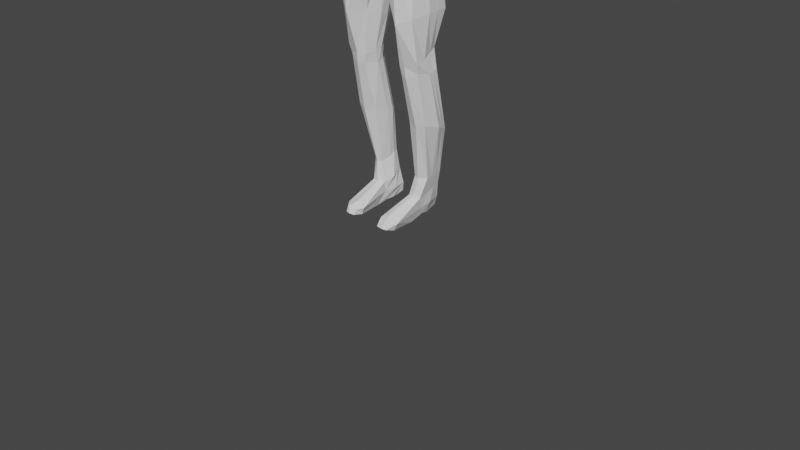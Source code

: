 # Source: girl_character_v4_rigged.blend  (saved by Blender 2.81.16; exported with 4.5.12 LTS)
import bpy
from mathutils import Matrix  # noqa: F401  (used for matrix-valued properties, if any)

bpy.ops.wm.read_factory_settings(use_empty=True)
scene = bpy.context.scene
scene.name = 'Scene'

# ---- collections
col_collection = bpy.data.collections.new('Collection'); scene.collection.children.link(col_collection)

# ---- world
world_world = bpy.data.worlds.new('World'); scene.world = world_world
world_world.use_nodes = True; world_world.node_tree.nodes.clear()
_N = world_world.node_tree.nodes; _L = world_world.node_tree.links
n0 = _N.new('ShaderNodeOutputWorld'); n0.name = 'World Output'; n0.location = (300, 300)
n1 = _N.new('ShaderNodeBackground'); n1.name = 'Background'; n1.location = (10, 300)
n1.inputs[0].default_value = (0.05088, 0.05088, 0.05088, 1.0)
_L.new(n1.outputs[0], n0.inputs[0])
n0.is_active_output = True
world_world.color = (0.05088, 0.05088, 0.05088)
world_world.use_sun_shadow = False
world_world.sun_shadow_jitter_overblur = 0.0

# ---- cameras
cam_camera = bpy.data.cameras.new('Camera')
cam_camera.clip_end = 100.0
cam_camera.ortho_scale = 7.314

# ---- meshes
me_cube = bpy.data.meshes.new('Cube')
me_cube.from_pydata([(-0.2588, -0.2378, 3.463), (-0.2626, -0.2305, 3.72), (-0.2278, 0.2073, 3.456), (-0.2214, 0.2184, 3.578), (1.124e-18, 0.3099, 4.006), (-0.0003523, -0.2829, 3.995), (-0.3076, 0.2747, 3.974), (-0.3454, -0.2459, 3.984), (4.385e-17, 0.2187, 3.42), (-3.936e-17, 0.2187, 3.604), (4.966e-17, -0.3386, 3.446), (2.249e-18, -0.3149, 3.792), (-0.3431, -0.1552, 4.149), (-0.3526, 0.2514, 4.119), (1.124e-18, 0.2795, 4.196), (3.373e-18, -0.2289, 4.206), (-0.2873, -0.05104, 4.48), (-0.2667, 0.1642, 4.488), (-2.249e-18, 0.1529, 4.51), (-6.747e-18, -0.06681, 4.49), (4.966e-17, -0.3386, 3.446), (2.249e-18, -0.3149, 3.792), (-0.3886, 0.2664, 3.141), (-0.3283, -0.2612, 3.187), (-0.09944, 0.278, 2.899), (4.966e-17, -0.3695, 2.788), (4.966e-17, -0.3695, 2.788), (-0.48, 0.1025, 2.705), (-0.4631, -0.2618, 2.687), (-0.1221, 0.1573, 2.688), (-0.06864, -0.2954, 2.667), (-0.4465, 0.01935, 1.898), (-0.4671, -0.2183, 1.787), (-0.2061, -0.007127, 1.794), (-0.2361, -0.2142, 1.72), (-0.3718, 0.1959, 0.5948), (-0.3718, 0.02527, 0.5571), (-0.2433, 0.1943, 0.6349), (-0.2387, -0.01175, 0.5616), (-0.3334, 0.2096, 0.4436), (-0.3334, -0.03778, 0.3483), (-0.2075, 0.2037, 0.4413), (-0.1868, -0.03778, 0.3484), (-0.434, 0.2313, 3.066), (-0.3984, -0.2829, 3.01), (-0.03552, -0.3579, 2.752), (-0.448, 0.1781, 1.061), (-0.4593, -0.1004, 1.157), (-0.2406, -0.08905, 1.143), (-0.2412, 0.1603, 1.085), (-0.2863, 0.1047, 0.1471), (-0.3161, -0.3651, 0.1093), (-0.1939, 0.1051, 0.1505), (-0.1549, -0.3583, 0.1182), (-0.4642, -0.282, 2.209), (-0.1808, -0.2358, 2.17), (-0.5191, 0.08166, 2.264), (-0.1804, 0.07202, 2.13), (-0.2934, 0.2636, 3.219), (-0.2874, -0.2469, 3.304), (4.966e-17, -0.3541, 3.117), (6.802e-17, 0.3134, 2.982), (-0.4493, -0.1937, 1.683), (-0.2407, 0.02061, 1.695), (-0.4809, 0.01991, 1.702), (-0.2539, -0.2064, 1.632), (-0.1234, 0.2263, 3.431), (-0.192, 0.3099, 4.02), (-0.1402, -0.3149, 3.756), (-0.2079, -0.2924, 4.019), (-0.1402, 0.2187, 3.568), (-0.1492, -0.3386, 3.446), (-0.1807, 0.2795, 4.169), (-0.1807, -0.2289, 4.179), (-0.1322, 0.1529, 4.574), (-0.1322, -0.06681, 4.554), (-0.1492, -0.3386, 3.446), (-0.1402, -0.3149, 3.756), (-0.1978, 0.3439, 2.896), (-0.2071, -0.3695, 3.066), (-0.3245, 0.1676, 2.678), (-0.3245, -0.3897, 2.704), (-0.3368, 0.05093, 1.817), (-0.3266, -0.2426, 1.738), (-0.3021, 0.2048, 0.6085), (-0.2917, -0.027, 0.5545), (-0.265, 0.2096, 0.4437), (-0.2575, -0.0531, 0.3565), (-0.2747, -0.3791, 2.953), (-0.3273, 0.2996, 2.85), (-0.363, -0.1224, 1.103), (-0.3577, 0.2279, 1.011), (-0.2352, 0.108, 0.148), (-0.2644, -0.3623, 0.1141), (-0.333, 0.1502, 2.194), (-0.333, -0.3649, 2.154), (-0.1672, 0.3867, 3.041), (-0.1672, -0.3541, 3.269), (-0.3397, 0.06578, 1.741), (-0.3339, -0.2317, 1.623), (-0.2803, -0.05707, 3.452), (-0.2626, -0.04811, 3.63), (-0.3597, -0.002532, 4.031), (1.124e-18, -0.002532, 4.006), (-1.855e-17, -0.04811, 3.698), (4.676e-17, -0.05992, 3.433), (-0.3386, 0.02532, 4.15), (2.249e-18, 0.02532, 4.201), (-0.2795, 0.04304, 4.5), (-4.498e-18, 0.04304, 4.5), (-0.4089, -0.05637, 3.224), (-0.0002641, -0.05627, 2.778), (-0.5335, -0.1381, 2.686), (-0.06723, -0.111, 2.693), (-0.4705, -0.1278, 1.814), (-0.1905, -0.1268, 1.752), (-0.3718, 0.08741, 0.5775), (-0.2242, 0.0863, 0.5963), (-0.3334, 0.08591, 0.396), (-0.1634, 0.08706, 0.3934), (-0.04698, -0.07813, 2.723), (-0.4933, -0.07781, 3.1), (-0.2131, 0.05522, 1.072), (-0.4871, 0.05522, 1.114), (-0.3042, -0.1254, 0.1139), (-0.1977, -0.1077, 0.123), (-0.1302, -0.1073, 2.094), (-0.5103, -0.1073, 2.244), (6.503e-17, -0.01421, 3.021), (-0.3333, -0.01536, 3.283), (-0.4809, -0.06517, 1.668), (-0.199, -0.08459, 1.622), (-0.2508, -0.1398, 0.11), (-0.1322, 0.04304, 4.564), (-0.3529, -0.3554, 0.1894), (-0.1299, -0.3612, 0.1908), (-0.2954, 0.2384, 0.2792), (-0.1791, 0.2282, 0.275), (-0.2354, 0.2384, 0.2781), (-0.2312, -0.3573, 0.2312), (-0.1832, -0.0133, 0.2535), (-0.3188, 0.002536, 0.2363), (-0.2399, -0.4638, 0.1338), (-0.1719, -0.4562, 0.1349), (-0.2938, -0.4234, 0.1843), (-0.2909, -0.4468, 0.1296), (-0.2381, -0.4493, 0.1662), (-0.1681, -0.4231, 0.1822), (-0.27, 0.2334, 0.1828), (-0.2642, 0.1496, 0.1431), (-0.2333, 0.2527, 0.1933), (-0.2026, 0.1483, 0.1499), (-0.1921, 0.2334, 0.1828), (-0.2361, 0.1249, 0.1471), (0.0008595, -0.3925, 5.462), (2.889e-17, -0.3569, 4.723), (2.343e-18, 0.3578, 5.494), (1.406e-17, 0.3543, 4.669), (-0.2617, -0.2833, 4.763), (-0.2935, -0.3291, 5.441), (-0.2179, 0.3145, 4.739), (-0.311, 0.2874, 5.442), (0.0, -0.4387, 4.96), (3.123e-18, -0.4739, 5.282), (-2.421e-17, 0.4985, 4.851), (3.904e-18, 0.5161, 5.27), (-0.2953, -0.3639, 4.944), (-0.3485, -0.3905, 5.291), (-0.3192, 0.3806, 5.254), (-0.327, 0.3981, 4.887), (-7.809e-19, 0.189, 5.605), (-4.685e-18, -0.2227, 5.637), (-0.2086, 0.1432, 5.582), (-0.19, -0.2026, 5.586), (-6.247e-18, 0.5568, 5.064), (-0.3153, 0.4342, 5.05), (-6.247e-18, -0.4292, 5.064), (-0.3332, -0.3605, 5.063), (2.147e-17, 0.01407, 4.702), (-1.171e-18, -0.02286, 5.478), (-0.3191, 0.01407, 4.762), (-0.3508, -0.02286, 5.457), (-0.3793, 0.02397, 4.924), (-0.4496, 0.02456, 5.282), (-5.466e-18, -0.01407, 5.634), (-0.2374, -0.01407, 5.572), (-0.4254, -0.04148, 4.79), (-0.2064, -0.327, 4.751), (-0.2015, 0.3488, 5.491), (-0.1594, 0.3544, 4.713), (-0.2108, -0.3674, 5.447), (-0.2041, -0.3896, 4.96), (-0.2332, -0.4343, 5.309), (-0.2452, 0.4807, 4.888), (-0.2361, 0.4594, 5.264), (-0.1601, 0.189, 5.589), (-0.1402, -0.2112, 5.601), (-0.234, 0.5128, 5.03), (-0.2093, -0.4008, 5.067), (-0.1546, -0.01414, 5.626), (-0.2152, 0.01407, 4.743), (-0.6298, 0.02615, 4.197), (-0.5872, 0.2312, 4.204), (-0.4618, 0.0424, 4.398), (-0.4776, 0.1724, 4.38), (-0.4705, -0.06322, 4.378), (-0.5871, -0.13, 4.201), (-0.6837, 0.2637, 3.561), (-0.7052, 0.3847, 3.55), (-0.7058, 0.1731, 3.593), (-0.8366, 0.2595, 3.665), (-0.8526, 0.3488, 3.655), (-0.8445, 0.1647, 3.654), (-1.142, 0.1225, 2.924), (-2.249e-18, 0.1391, 4.659), (-0.1136, 0.1391, 4.69), (-4.498e-18, 0.02926, 4.649), (-0.7026, 0.2664, 3.485), (-0.7308, 0.412, 3.504), (-0.7393, 0.1926, 3.488), (-0.9234, 0.2657, 3.548), (-0.9076, 0.3908, 3.549), (-0.9245, 0.1649, 3.528), (-1.054, 0.1027, 2.815), (-1.087, 0.2215, 2.867), (-1.066, 0.07106, 2.812), (-1.154, 0.1228, 2.889), (-1.171, 0.2198, 2.896), (-1.159, 0.07041, 2.87), (-1.053, 0.1268, 2.663), (-1.096, 0.2447, 2.707), (-1.099, 0.06331, 2.693), (-1.318, 0.1261, 2.721), (-1.29, 0.2297, 2.722), (-1.291, 0.04183, 2.695), (-9.359e-18, -0.1033, 4.651), (-0.1136, -0.0464, 4.679), (-0.1136, 0.02926, 4.68), (-0.2661, -0.236, 3.382), (4.966e-17, -0.3463, 3.281), (0.0004381, 0.2859, 3.195), (-0.2479, 0.2552, 3.32), (-0.1571, -0.3478, 3.358), (-0.145, 0.3134, 3.252), (-0.2964, -0.03707, 3.37), (5.589e-17, -0.03707, 3.227), (-0.3508, 0.1675, 5.465), (-0.3656, 0.2544, 4.926), (-0.4094, 0.2495, 5.286), (-0.2374, 0.08747, 5.57), (-0.4083, 0.2937, 5.057), (1.776e-17, 0.1842, 4.587), (5.856e-19, 0.1675, 5.486), (-0.3191, 0.1842, 4.746), (-5.856e-18, 0.08747, 5.632), (-0.175, 0.3214, 4.65), (-0.1521, 0.09724, 5.614), (2.662e-17, -0.2221, 4.726), (-3.61e-18, -0.2871, 5.467), (-0.2908, -0.2156, 4.783), (-4.924e-18, -0.155, 5.636), (-0.3368, -0.2653, 5.445), (-0.3277, -0.2832, 4.919), (-0.3993, -0.3211, 5.291), (-0.2374, -0.155, 5.575), (-0.3914, -0.2881, 5.076), (-0.1542, -0.1537, 5.613), (-0.2152, -0.2221, 4.766), (-0.3508, -0.155, 5.451), (-0.3812, -0.1501, 4.935), (-0.4419, -0.1525, 5.277), (-0.2374, -0.08454, 5.573), (-0.4254, -0.2023, 4.79), (2.405e-17, -0.104, 4.651), (-2.391e-18, -0.155, 5.472), (-0.3142, -0.1054, 4.774), (-5.195e-18, -0.08454, 5.635), (-0.1531, -0.08375, 5.622), (-0.2152, -0.104, 4.754), (-0.3078, -0.4071, 4.942), (-1.562e-18, -0.4334, 5.123), (-0.2361, -0.4701, 5.168), (-0.3672, -0.2909, 4.928), (-0.4281, -0.1206, 5.17), (-0.06208, -0.346, 4.73), (-0.02394, 0.3594, 5.495), (-0.03198, 0.5008, 4.851), (-0.03379, 0.5162, 5.272), (-0.02432, 0.189, 5.603), (-0.01805, 0.5584, 5.072), (-0.02349, -0.01408, 5.632), (-0.02473, 0.3564, 4.671), (-0.0373, -0.3873, 5.46), (-0.04278, -0.4387, 4.956), (-0.05549, -0.4594, 5.284), (-0.02432, -0.2217, 5.631), (-0.04494, -0.393, 5.063), (-0.03269, 0.01407, 4.709), (-0.02311, 0.08895, 5.629), (-0.03269, 0.1842, 4.593), (-0.02361, -0.155, 5.632), (-0.03269, -0.2221, 4.732), (-0.03269, -0.104, 4.659), (-0.02355, -0.08455, 5.632), (-0.0683, -0.4533, 5.153), (-0.09339, 0.3656, 4.682), (-0.1171, -0.3835, 5.454), (-0.1211, -0.4272, 4.98), (-0.1395, -0.4548, 5.298), (-0.08257, -0.2171, 5.616), (-0.1526, -0.393, 5.06), (-0.111, 0.02988, 4.68), (-0.1303, 0.2807, 4.613), (-0.111, -0.2221, 4.746), (-0.1107, -0.04589, 4.681), (-0.1127, -0.4679, 5.165), (-0.1309, -0.3499, 4.738), (-0.09485, 0.3702, 5.488), (-0.1086, 0.5062, 4.851), (-0.1154, 0.4919, 5.273), (-0.08257, 0.189, 5.597), (-0.08585, 0.5539, 5.065), (-0.07976, -0.01411, 5.63), (-0.07847, 0.09251, 5.623), (-0.08015, -0.155, 5.622), (-0.07995, -0.08458, 5.626), (-0.2626, 0.09238, 3.581), (-0.3597, 0.162, 4.031), (-0.3386, 0.1591, 4.148), (-0.2795, 0.1009, 4.505), (-0.04634, 0.08263, 2.734), (-0.2109, 0.1164, 1.08), (-0.1393, -0.0136, 2.11), (6.917e-17, 0.1892, 2.989), (-0.201, -0.02547, 1.662), (-0.2545, 0.08966, 3.454), (1.124e-18, 0.162, 4.006), (-2.951e-17, 0.09238, 3.649), (4.523e-17, 0.08679, 3.426), (1.657e-18, 0.1591, 4.198), (-3.314e-18, 0.1009, 4.505), (-0.4198, 0.1085, 3.179), (-0.0004031, 0.122, 2.775), (-0.5538, -0.02918, 2.698), (-0.06723, 0.0357, 2.686), (-0.4579, -0.05032, 1.858), (-0.1838, -0.06003, 1.756), (-0.3718, 0.1445, 0.5866), (-0.2265, 0.1435, 0.6314), (-0.3334, 0.151, 0.4211), (-0.1868, 0.151, 0.4212), (-0.4968, 0.0673, 3.088), (-0.4665, 0.1199, 1.086), (-0.2975, 0.0317, 0.1591), (-0.1963, 0.01489, 0.1488), (-0.5149, -0.007821, 2.254), (-0.3195, 0.1489, 3.252), (-0.4809, -0.02038, 1.686), (-0.2347, -0.01119, 0.1381), (-0.1322, 0.1009, 4.57), (-0.1697, 0.1204, 0.2626), (-0.3254, 0.1113, 0.2657), (-0.6123, 0.1585, 4.194), (-0.4618, 0.1002, 4.404), (-0.6788, 0.3406, 3.564), (-0.858, 0.3118, 3.658), (-0.1136, 0.0871, 4.685), (-3.314e-18, 0.0871, 4.655), (-0.7013, 0.3604, 3.493), (-0.9221, 0.3597, 3.555), (-1.082, 0.1723, 2.853), (-1.175, 0.1717, 2.911), (-1.056, 0.1916, 2.671), (-1.321, 0.191, 2.729), (-0.2829, 0.1168, 3.34), (-0.4009, 0.04261, 4.432), (-0.4065, -0.0377, 4.419), (-0.5196, -0.1791, 4.18), (-0.5209, 0.2791, 4.176), (-0.4138, 0.1596, 4.415), (-0.7827, 0.1209, 3.641), (-0.8084, 0.4123, 3.633), (-0.8822, 0.113, 3.52), (-0.8473, 0.4445, 3.541), (-1.128, 0.07063, 2.85), (-1.14, 0.2172, 2.91), (-1.235, -0.003896, 2.733), (-1.23, 0.1264, 2.702), (-1.235, 0.2495, 2.718), (-1.233, 0.1912, 2.71), (-0.4009, 0.1005, 4.438), (-0.3431, -0.05101, 4.454), (-0.4296, 0.2793, 4.161), (-0.3402, 0.165, 4.455), (-0.7497, 0.4125, 3.605), (-0.7759, 0.4465, 3.525), (-1.124, 0.2263, 2.892), (-1.142, 0.1266, 2.682), (-1.147, 0.2498, 2.698), (-0.3401, 0.04283, 4.466), (-0.4406, -0.2029, 4.165), (-0.7429, 0.1274, 3.596), (-0.7952, 0.1053, 3.502), (-1.097, 0.07084, 2.831), (-1.147, -0.003681, 2.714), (-1.144, 0.1914, 2.691), (-0.3401, 0.1007, 4.471), (-1.423e-18, -0.1521, 4.34), (-0.3148, -0.1522, 4.309), (-0.3065, 0.2295, 4.306), (-4.743e-19, 0.2195, 4.345), (-0.1577, 0.2195, 4.361), (-0.1577, -0.1521, 4.357), (-9.487e-19, 0.03372, 4.343), (-0.5463, -0.1051, 4.284), (-0.5352, 0.2033, 4.287), (-0.541, 0.03308, 4.292), (-0.541, 0.1309, 4.293), (-6.989e-19, 0.1315, 4.344), (-0.4702, 0.2225, 4.289), (-0.4667, -0.1385, 4.297), (-0.3886, -0.1447, 4.305), (-0.3872, 0.2251, 4.3), (-0.3891, 0.2661, 3.14), (-0.3876, 0.2668, 3.139), (-1.147, 0.06743, 2.905), (-1.048, 0.06957, 2.848), (-1.035, 0.1035, 2.851), (-1.068, 0.2238, 2.901), (-1.156, 0.221, 2.931), (-1.061, 0.1745, 2.887), (-1.162, 0.1738, 2.945), (-1.115, 0.06478, 2.886), (-1.124, 0.2215, 2.944), (-1.08, 0.06444, 2.865), (-1.105, 0.2302, 2.926), (-5.076e-18, 0.4264, 4.76), (1.445e-17, -0.4014, 4.848), (-0.3051, -0.3349, 4.868), (-0.261, 0.3708, 4.819), (-0.3684, 0.02198, 4.815), (-0.1935, 0.4091, 4.78), (-0.2267, -0.3881, 4.845), (-0.3525, 0.2168, 4.812), (-0.3412, -0.2673, 4.84), (-0.3684, -0.1184, 4.83), (-0.05626, -0.385, 4.853), (-0.02836, 0.4286, 4.761), (-0.09627, 0.4338, 4.763), (-0.1281, -0.3824, 4.852), (-0.2332, -0.4343, 5.309), (-0.1395, -0.4548, 5.298), (-0.3849, 0.3237, 4.741), (-0.4027, 0.2968, 4.743), (-0.429, -0.03036, 4.715), (-0.422, 0.008641, 4.715), (-0.3654, -0.1889, 4.643), (-0.3654, -0.22, 4.643), (-0.2723, -0.3662, 4.804), (-0.2995, -0.3283, 4.801)], [(20, 26), (338, 105), (128, 333), (8, 338)], [(335, 326, 3, 2), (102, 7, 12, 106), (70, 3, 6, 67), (412, 407, 19, 75), (68, 11, 5, 69), (337, 9, 4, 336), (101, 1, 7, 102), (66, 70, 9, 8), (69, 5, 15, 73), (67, 6, 13, 72), (336, 4, 14, 339), (133, 108, 16, 75), (106, 12, 209, 207), (418, 410, 18, 340), (411, 409, 17, 74), (356, 58, 22, 341), (10, 11, 21, 20), (71, 10, 20, 76), (351, 43, 27, 343), (97, 59, 23, 79), (96, 61, 24, 78), (79, 23, 44, 88), (95, 54, 32, 83), (120, 45, 30, 113), (80, 89, 78, 29), (88, 44, 28, 81), (352, 46, 35, 347), (355, 56, 31, 345), (126, 55, 34, 115), (94, 57, 33, 82), (117, 38, 42, 119), (122, 48, 38, 117), (91, 49, 37, 84), (90, 47, 36, 85), (134, 51, 145, 144), (84, 37, 41, 86), (85, 36, 40, 87), (347, 35, 39, 349), (111, 25, 45, 120), (341, 22, 423, 43, 351), (99, 62, 47, 90), (98, 63, 49, 91), (131, 65, 48, 122), (357, 64, 46, 352), (358, 92, 52, 354), (361, 136, 50, 353), (140, 135, 53, 125), (80, 29, 57, 94), (113, 30, 55, 126), (343, 27, 56, 355), (81, 28, 54, 95), (245, 239, 60, 128), (242, 238, 59, 97), (374, 241, 58, 356), (345, 31, 64, 357), (115, 34, 65, 131), (82, 33, 63, 98), (83, 32, 62, 99), (34, 83, 99, 65), (31, 82, 98, 64), (239, 242, 97, 60), (241, 243, 96, 58), (30, 81, 95, 55), (27, 80, 94, 56), (353, 50, 92, 358), (64, 98, 91, 46), (65, 99, 90, 48), (22, 424, 423), (38, 85, 87, 42), (35, 84, 86, 39), (139, 134, 144, 146), (48, 90, 85, 38), (46, 91, 84, 35), (56, 94, 82, 31), (45, 88, 81, 30), (43, 89, 80, 27), (55, 95, 83, 34), (25, 79, 88, 45), (58, 96, 424, 22), (60, 97, 79, 25), (0, 76, 77, 1), (20, 21, 77, 76), (410, 411, 74, 18), (18, 74, 215, 214), (4, 67, 72, 14), (7, 69, 73, 12), (2, 3, 70, 66), (1, 68, 69, 7), (408, 412, 75, 16), (11, 68, 77, 21), (9, 70, 67, 4), (19, 109, 216, 235), (51, 124, 132, 93), (346, 115, 131, 334), (32, 114, 130, 62), (238, 244, 129, 59), (28, 112, 127, 54), (344, 113, 126, 332), (360, 140, 125, 354), (134, 141, 124, 51), (93, 132, 125, 53), (62, 130, 123, 47), (334, 131, 122, 331), (23, 110, 121, 44), (342, 111, 120, 330), (36, 116, 118, 40), (331, 122, 117, 348), (348, 117, 119, 350), (332, 126, 115, 346), (54, 127, 114, 32), (47, 123, 116, 36), (330, 120, 113, 344), (44, 121, 112, 28), (59, 129, 110, 23), (407, 413, 109, 19), (376, 375, 203, 205), (359, 329, 108, 133), (5, 103, 107, 15), (326, 101, 102, 327), (11, 104, 103, 5), (327, 102, 106, 328), (0, 1, 101, 100), (40, 118, 141, 134), (350, 119, 140, 360), (42, 87, 139, 135), (39, 86, 138, 136), (86, 41, 137, 138), (119, 42, 135, 140), (349, 39, 136, 361), (87, 40, 134, 139), (146, 144, 145, 142), (147, 146, 142, 143), (51, 93, 142, 145), (93, 53, 143, 142), (53, 135, 147, 143), (135, 139, 146, 147), (149, 148, 152, 151), (92, 50, 149, 153), (52, 92, 153, 151), (138, 137, 152, 150), (137, 52, 151, 152), (50, 136, 148, 149), (136, 138, 150, 148), (287, 285, 156, 165), (443, 247, 169, 439), (301, 257, 155, 284), (281, 192, 167, 279), (248, 246, 161, 168), (442, 191, 166, 438), (192, 190, 159, 167), (447, 286, 164, 436), (252, 156, 170, 254), (266, 264, 173, 196), (261, 159, 173, 264), (292, 154, 171, 295), (188, 161, 172, 195), (286, 289, 174, 164), (247, 250, 175, 169), (191, 198, 177, 166), (269, 272, 186, 182), (246, 181, 185, 249), (256, 249, 185, 199), (274, 179, 184, 276), (270, 268, 181, 183), (299, 251, 178, 297), (445, 269, 182, 440), (253, 255, 200, 180), (323, 256, 199, 322), (307, 310, 198, 191), (169, 175, 197, 193), (317, 188, 195, 320), (159, 190, 196, 173), (324, 266, 196, 309), (439, 169, 193, 441), (308, 306, 190, 192), (449, 307, 191, 442), (315, 308, 192, 281), (259, 267, 187, 158), (168, 161, 188, 194), (416, 414, 205, 203), (417, 416, 203, 363), (420, 376, 205, 414), (392, 13, 208, 394), (419, 378, 202, 415), (390, 379, 204, 363), (367, 366, 237, 216), (377, 206, 212, 380), (328, 106, 207, 364), (206, 201, 210, 212), (362, 202, 211, 365), (210, 220, 222, 212), (381, 383, 221, 211), (401, 402, 219, 209), (207, 209, 219, 217), (427, 426, 225, 223), (425, 213, 226, 228), (359, 133, 237, 366), (216, 237, 236, 235), (384, 228, 234, 386), (396, 224, 230, 398), (435, 428, 224, 396), (432, 425, 228, 384), (431, 429, 227, 371), (430, 427, 223, 370), (387, 386, 234, 232), (389, 387, 232, 373), (371, 227, 233, 373), (370, 223, 229, 372), (228, 226, 232, 234), (223, 225, 231, 229), (364, 207, 217, 368), (365, 369, 220, 210), (340, 18, 214, 367), (75, 19, 235, 236), (133, 75, 236, 237), (0, 100, 244, 238), (2, 66, 243, 241), (10, 71, 242, 239), (335, 2, 241, 374), (71, 0, 238, 242), (105, 10, 239, 245), (320, 195, 256, 323), (160, 189, 255, 253), (291, 157, 251, 299), (195, 172, 249, 256), (161, 246, 249, 172), (182, 186, 250, 247), (179, 252, 254, 184), (183, 181, 246, 248), (440, 182, 247, 443), (275, 278, 267, 259), (325, 277, 266, 324), (438, 166, 262, 444), (167, 159, 261, 263), (279, 167, 263, 282), (154, 258, 260, 171), (166, 177, 265, 262), (268, 261, 264, 271), (277, 271, 264, 266), (302, 273, 257, 301), (297, 178, 273, 302), (199, 185, 271, 277), (181, 268, 271, 185), (322, 199, 277, 325), (180, 200, 278, 275), (444, 262, 269, 445), (263, 261, 268, 270), (282, 263, 270, 283), (258, 274, 276, 260), (262, 265, 272, 269), (310, 315, 281, 198), (198, 281, 279, 177), (319, 321, 197, 194), (194, 197, 175, 168), (168, 175, 250, 248), (248, 250, 186, 183), (183, 186, 272, 270), (272, 265, 282, 283), (265, 177, 279, 282), (165, 174, 289, 287), (176, 280, 304, 296), (184, 290, 303, 276), (311, 297, 302, 314), (314, 302, 301, 313), (276, 303, 300, 260), (305, 291, 299, 312), (170, 288, 298, 254), (280, 163, 294, 304), (437, 162, 293, 446), (163, 154, 292, 294), (260, 300, 295, 171), (156, 285, 288, 170), (162, 176, 296, 293), (254, 298, 290, 184), (312, 299, 297, 311), (318, 321, 289, 286), (306, 292, 295, 309), (448, 318, 286, 447), (313, 301, 284, 316), (319, 317, 285, 287), (194, 188, 317, 319), (267, 313, 316, 187), (441, 193, 318, 448), (190, 306, 309, 196), (193, 197, 321, 318), (255, 312, 311, 200), (189, 305, 312, 255), (278, 314, 313, 267), (200, 311, 314, 278), (287, 289, 321, 319), (296, 304, 315, 310), (290, 322, 325, 303), (303, 325, 324, 300), (288, 320, 323, 298), (304, 294, 308, 315), (446, 293, 307, 449), (294, 292, 306, 308), (300, 324, 309, 295), (285, 317, 320, 288), (293, 296, 310, 307), (298, 323, 322, 290), (100, 335, 374, 244), (109, 340, 367, 216), (211, 221, 369, 365), (208, 364, 368, 218), (224, 370, 372, 230), (226, 371, 373, 232), (388, 389, 373, 233), (428, 430, 370, 224), (213, 431, 371, 226), (74, 359, 366, 215), (201, 362, 365, 210), (13, 328, 364, 208), (214, 215, 366, 367), (375, 390, 363, 203), (415, 417, 363, 204), (118, 349, 361, 141), (41, 350, 360, 137), (6, 327, 328, 13), (3, 326, 327, 6), (74, 17, 329, 359), (61, 333, 342, 24), (57, 332, 346, 33), (37, 348, 350, 41), (49, 331, 348, 37), (63, 334, 331, 49), (137, 360, 354, 52), (29, 344, 332, 57), (33, 346, 334, 63), (124, 353, 358, 132), (114, 345, 357, 130), (244, 374, 356, 129), (112, 343, 355, 127), (141, 361, 353, 124), (132, 358, 354, 125), (130, 357, 352, 123), (110, 341, 351, 121), (116, 347, 349, 118), (127, 355, 345, 114), (123, 352, 347, 116), (121, 351, 343, 112), (129, 356, 341, 110), (413, 418, 340, 109), (103, 336, 339, 107), (104, 337, 336, 103), (100, 101, 326, 335), (399, 406, 390, 375), (398, 405, 389, 388), (405, 397, 387, 389), (397, 404, 386, 387), (434, 432, 384, 403), (429, 433, 385, 227), (227, 385, 388, 233), (403, 384, 386, 404), (212, 222, 382, 380), (394, 395, 383, 381), (400, 377, 380, 401), (406, 393, 379, 390), (422, 392, 378, 419), (202, 378, 381, 211), (421, 391, 376, 420), (391, 399, 375, 376), (16, 108, 399, 391), (408, 16, 391, 421), (409, 13, 392, 422), (329, 17, 393, 406), (12, 400, 401, 209), (208, 218, 395, 394), (225, 403, 404, 231), (426, 434, 403, 225), (229, 231, 404, 397), (372, 229, 397, 405), (230, 372, 405, 398), (108, 329, 406, 399), (433, 435, 396, 385), (385, 396, 398, 388), (380, 382, 402, 401), (378, 392, 394, 381), (17, 409, 422, 393), (12, 408, 421, 400), (400, 421, 420, 377), (393, 422, 419, 379), (107, 339, 418, 413), (202, 362, 417, 415), (379, 419, 415, 204), (377, 420, 414, 206), (362, 201, 416, 417), (201, 206, 414, 416), (15, 107, 413, 407), (12, 73, 412, 408), (14, 72, 411, 410), (72, 13, 409, 411), (339, 14, 410, 418), (73, 15, 407, 412), (243, 66, 8, 240), (96, 243, 240, 61), (342, 330, 29), (344, 29, 330), (24, 342, 29, 78), (383, 395, 435, 433), (423, 424, 78, 89, 43), (424, 96, 78), (219, 402, 434, 426), (221, 383, 433, 429), (402, 382, 432, 434), (220, 369, 431, 213), (218, 368, 430, 428), (368, 217, 427, 430), (369, 221, 429, 431), (382, 222, 425, 432), (395, 218, 428, 435), (222, 220, 213, 425), (217, 219, 426, 427), (284, 446, 449, 316), (189, 441, 448, 305), (305, 448, 447, 291), (155, 437, 446, 284), (259, 444, 445, 275), (158, 438, 444, 259), (180, 440, 443, 253), (316, 449, 442, 187), (160, 439, 441, 189), (275, 445, 440, 180), (291, 447, 436, 157), (187, 442, 438, 158), (253, 443, 439, 160), (192, 308, 451, 450), (250, 175, 452, 453), (248, 183, 454, 455), (272, 186, 456, 457), (282, 279, 458, 459), (148, 150, 152), (151, 153, 149)])
_uv = me_cube.uv_layers.new(name='UVMap')
_uv.uv.foreach_set('vector', [0.375, 0.1908, 0.625, 0.1908, 0.625, 0.25, 0.375, 0.25, 0.625, 0.125, 0.625, 0.0, 0.625, 0.0, 0.625, 0.125, 0.625, 0.3083, 0.625, 0.25, 0.625, 0.25, 0.625, 0.3083, 0.625, 0.9417, 0.625, 0.875, 0.625, 0.875, 0.625, 0.9417, 0.625, 0.9417, 0.625, 0.875, 0.625, 0.875, 0.625, 0.9417, 0.0, 0.0, 0.0, 0.0, 0.0, 0.0, 0.0, 0.0, 0.625, 0.125, 0.625, 0.0, 0.625, 0.0, 0.625, 0.125, 0.375, 0.3083, 0.625, 0.3083, 0.625, 0.375, 0.375, 0.375, 0.625, 0.9417, 0.625, 0.875, 0.625, 0.875, 0.625, 0.9417, 0.625, 0.3083, 0.625, 0.25, 0.625, 0.25, 0.625, 0.3083, 0.0, 0.0, 0.0, 0.0, 0.0, 0.0, 0.0, 0.0, 0.8167, 0.625, 0.875, 0.625, 0.875, 0.75, 0.8167, 0.75, 0.625, 0.125, 0.625, 0.0, 0.625, 0.0, 0.625, 0.125, 0.0, 0.0, 0.0, 0.0, 0.0, 0.0, 0.0, 0.0, 0.625, 0.3083, 0.625, 0.25, 0.625, 0.25, 0.625, 0.3083, 0.375, 0.1908, 0.375, 0.25, 0.375, 0.25, 0.375, 0.1908, 0.0, 0.0, 0.0, 0.0, 0.0, 0.0, 0.0, 0.0, 0.0, 0.0, 0.0, 0.0, 0.0, 0.0, 0.0, 0.0, 0.375, 0.1908, 0.375, 0.25, 0.375, 0.25, 0.375, 0.1908, 0.0, 0.0, 0.0, 0.0, 0.0, 0.0, 0.0, 0.0, 0.375, 0.3083, 0.375, 0.375, 0.375, 0.375, 0.375, 0.3083, 0.0, 0.0, 0.0, 0.0, 0.0, 0.0, 0.0, 0.0, 0.0, 0.0, 0.0, 0.0, 0.0, 0.0, 0.0, 0.0, 0.0, 0.0, 0.0, 0.0, 0.0, 0.0, 0.0, 0.0, 0.375, 0.3083, 0.375, 0.3083, 0.375, 0.3083, 0.375, 0.375, 0.0, 0.0, 0.0, 0.0, 0.0, 0.0, 0.0, 0.0, 0.375, 0.1908, 0.375, 0.25, 0.375, 0.25, 0.375, 0.1908, 0.375, 0.1908, 0.375, 0.25, 0.375, 0.25, 0.375, 0.1908, 0.0, 0.0, 0.0, 0.0, 0.0, 0.0, 0.0, 0.0, 0.375, 0.3083, 0.375, 0.375, 0.375, 0.375, 0.375, 0.3083, 0.0, 0.0, 0.0, 0.0, 0.0, 0.0, 0.0, 0.0, 0.0, 0.0, 0.0, 0.0, 0.0, 0.0, 0.0, 0.0, 0.375, 0.3083, 0.375, 0.375, 0.375, 0.375, 0.375, 0.3083, 0.0, 0.0, 0.0, 0.0, 0.0, 0.0, 0.0, 0.0, 0.375, 0.0, 0.375, 0.0, 0.375, 0.0, 0.375, 0.0, 0.375, 0.3083, 0.375, 0.375, 0.375, 0.375, 0.375, 0.3083, 0.0, 0.0, 0.0, 0.0, 0.0, 0.0, 0.0, 0.0, 0.375, 0.1908, 0.375, 0.25, 0.375, 0.25, 0.375, 0.1908, 0.0, 0.0, 0.0, 0.0, 0.0, 0.0, 0.0, 0.0, 0.375, 0.1908, 0.375, 0.25, 0.375, 0.25, 0.375, 0.25, 0.375, 0.1908, 0.0, 0.0, 0.0, 0.0, 0.0, 0.0, 0.0, 0.0, 0.375, 0.3083, 0.375, 0.375, 0.375, 0.375, 0.375, 0.3083, 0.0, 0.0, 0.0, 0.0, 0.0, 0.0, 0.0, 0.0, 0.375, 0.1908, 0.375, 0.25, 0.375, 0.25, 0.375, 0.1908, 0.2862, 0.2353, 0.375, 0.3083, 0.375, 0.375, 0.2862, 0.2862, 0.375, 0.1908, 0.375, 0.25, 0.375, 0.25, 0.375, 0.1908, 0.0, 0.0, 0.0, 0.0, 0.0, 0.0, 0.0, 0.0, 0.375, 0.3083, 0.375, 0.375, 0.375, 0.375, 0.375, 0.3083, 0.0, 0.0, 0.0, 0.0, 0.0, 0.0, 0.0, 0.0, 0.375, 0.1908, 0.375, 0.25, 0.375, 0.25, 0.375, 0.1908, 0.0, 0.0, 0.0, 0.0, 0.0, 0.0, 0.0, 0.0, 0.0, 0.0, 0.0, 0.0, 0.0, 0.0, 0.0, 0.0, 0.0, 0.0, 0.0, 0.0, 0.0, 0.0, 0.0, 0.0, 0.375, 0.1908, 0.375, 0.25, 0.375, 0.25, 0.375, 0.1908, 0.375, 0.1908, 0.375, 0.25, 0.375, 0.25, 0.375, 0.1908, 0.0, 0.0, 0.0, 0.0, 0.0, 0.0, 0.0, 0.0, 0.375, 0.3083, 0.375, 0.375, 0.375, 0.375, 0.375, 0.3083, 0.0, 0.0, 0.0, 0.0, 0.0, 0.0, 0.0, 0.0, 0.0, 0.0, 0.0, 0.0, 0.0, 0.0, 0.0, 0.0, 0.375, 0.25, 0.375, 0.3083, 0.375, 0.3083, 0.375, 0.25, 0.0, 0.0, 0.0, 0.0, 0.0, 0.0, 0.0, 0.0, 0.375, 0.25, 0.375, 0.3083, 0.375, 0.3083, 0.375, 0.25, 0.0, 0.0, 0.0, 0.0, 0.0, 0.0, 0.0, 0.0, 0.375, 0.25, 0.375, 0.3083, 0.375, 0.3083, 0.375, 0.25, 0.2862, 0.1908, 0.375, 0.25, 0.375, 0.3083, 0.2862, 0.2353, 0.375, 0.25, 0.375, 0.3083, 0.375, 0.3083, 0.375, 0.25, 0.0, 0.0, 0.0, 0.0, 0.0, 0.0, 0.0, 0.0, 0.375, 0.25, 0.375, 0.2503, 0.375, 0.25, 0.0, 0.0, 0.0, 0.0, 0.0, 0.0, 0.0, 0.0, 0.375, 0.25, 0.375, 0.3083, 0.375, 0.3083, 0.375, 0.25, 0.0, 0.0, 0.0, 0.0, 0.0, 0.0, 0.0, 0.0, 0.0, 0.0, 0.0, 0.0, 0.0, 0.0, 0.0, 0.0, 0.375, 0.25, 0.375, 0.3083, 0.375, 0.3083, 0.375, 0.25, 0.375, 0.25, 0.375, 0.3083, 0.375, 0.3083, 0.375, 0.25, 0.0, 0.0, 0.0, 0.0, 0.0, 0.0, 0.0, 0.0, 0.375, 0.25, 0.375, 0.3083, 0.375, 0.3083, 0.375, 0.25, 0.0, 0.0, 0.0, 0.0, 0.0, 0.0, 0.0, 0.0, 0.0, 0.0, 0.0, 0.0, 0.0, 0.0, 0.0, 0.0, 0.375, 0.25, 0.375, 0.3083, 0.375, 0.2503, 0.375, 0.25, 0.0, 0.0, 0.0, 0.0, 0.0, 0.0, 0.0, 0.0, 0.375, 0.0, 0.375, 0.9417, 0.625, 0.9417, 0.625, 0.0, 0.375, 0.875, 0.625, 0.875, 0.625, 0.9417, 0.375, 0.9417, 0.625, 0.375, 0.625, 0.3083, 0.625, 0.3083, 0.625, 0.375, 0.625, 0.375, 0.625, 0.3083, 0.625, 0.3083, 0.625, 0.375, 0.625, 0.375, 0.625, 0.3083, 0.625, 0.3083, 0.625, 0.375, 0.625, 1.0, 0.625, 0.9417, 0.625, 0.9417, 0.625, 1.0, 0.375, 0.25, 0.625, 0.25, 0.625, 0.3083, 0.375, 0.3083, 0.625, 1.0, 0.625, 0.9417, 0.625, 0.9417, 0.625, 1.0, 0.625, 1.0, 0.625, 0.9417, 0.625, 0.9417, 0.625, 1.0, 0.625, 0.875, 0.625, 0.9417, 0.625, 0.9417, 0.625, 0.875, 0.625, 0.375, 0.625, 0.3083, 0.625, 0.3083, 0.625, 0.375, 0.0, 0.0, 0.0, 0.0, 0.0, 0.0, 0.0, 0.0, 0.0, 0.0, 0.1875, 0.125, 0.1875, 0.1541, 0.0, 0.0, 0.0, 0.0, 0.0, 0.0, 0.0, 0.0, 0.0, 0.0, 0.375, 0.0, 0.375, 0.125, 0.375, 0.125, 0.375, 0.0, 0.375, 7.807e-10, 0.375, 0.125, 0.375, 0.125, 0.375, 1.561e-09, 0.375, 0.0, 0.375, 0.125, 0.375, 0.125, 0.375, 0.0, 0.0, 0.0, 0.0, 0.0, 0.0, 0.0, 0.0, 0.0, 0.0, 0.0, 0.0, 0.0, 0.0, 0.0, 0.0, 0.0, 0.375, 0.0, 0.375, 0.125, 0.375, 0.125, 0.375, 0.0, 0.0, 0.0, 0.1875, 0.1541, 0.1875, 0.1875, 0.0, 0.0, 0.375, 0.0, 0.375, 0.125, 0.375, 0.125, 0.375, 0.0, 0.0, 0.0, 0.0, 0.0, 0.0, 0.0, 0.0, 0.0, 0.375, 0.0, 0.375, 0.125, 0.375, 0.125, 0.375, 0.0, 0.0, 0.0, 0.0, 0.0, 0.0, 0.0, 0.0, 0.0, 0.375, 0.0, 0.375, 0.125, 0.375, 0.125, 0.375, 0.0, 0.0, 0.0, 0.0, 0.0, 0.0, 0.0, 0.0, 0.0, 0.0, 0.0, 0.0, 0.0, 0.0, 0.0, 0.0, 0.0, 0.0, 0.0, 0.0, 0.0, 0.0, 0.0, 0.0, 0.0, 0.375, 0.0, 0.375, 0.125, 0.375, 0.125, 0.375, 0.0, 0.375, 0.0, 0.375, 0.125, 0.375, 0.125, 0.375, 0.0, 0.0, 0.0, 0.0, 0.0, 0.0, 0.0, 0.0, 0.0, 0.375, 0.0, 0.375, 0.125, 0.375, 0.125, 0.375, 0.0, 0.375, 1.561e-09, 0.375, 0.125, 0.375, 0.125, 0.375, 0.0, 0.0, 0.0, 0.0, 0.0, 0.0, 0.0, 0.0, 0.0, 0.875, 0.75, 0.875, 0.625, 0.875, 0.625, 0.875, 0.75, 0.8167, 0.5592, 0.875, 0.5592, 0.875, 0.625, 0.8167, 0.625, 0.0, 0.0, 0.0, 0.0, 0.0, 0.0, 0.0, 0.0, 0.625, 0.1908, 0.625, 0.125, 0.625, 0.125, 0.625, 0.1908, 0.0, 0.0, 0.0, 0.0, 0.0, 0.0, 0.0, 0.0, 0.625, 0.1908, 0.625, 0.125, 0.625, 0.125, 0.625, 0.1908, 0.375, 0.0, 0.625, 0.0, 0.625, 0.125, 0.375, 0.125, 0.375, 0.0, 0.375, 0.125, 0.375, 0.125, 0.375, 0.0, 0.0, 0.0, 0.0, 0.0, 0.0, 0.0, 0.0, 0.0, 0.0, 0.0, 0.0, 0.0, 0.0, 0.0, 0.0, 0.0, 0.375, 0.25, 0.375, 0.3083, 0.375, 0.3083, 0.375, 0.25, 0.375, 0.3083, 0.375, 0.375, 0.375, 0.375, 0.375, 0.3083, 0.0, 0.0, 0.0, 0.0, 0.0, 0.0, 0.0, 0.0, 0.375, 0.1908, 0.375, 0.25, 0.375, 0.25, 0.375, 0.1908, 0.0, 0.0, 0.0, 0.0, 0.0, 0.0, 0.0, 0.0, 0.0, 0.0, 0.0, 0.0, 0.0, 0.0, 0.0, 0.0, 0.0, 0.0, 0.0, 0.0, 0.0, 0.0, 0.0, 0.0, 0.0, 0.0, 0.0, 0.0, 0.0, 0.0, 0.0, 0.0, 0.0, 0.0, 0.0, 0.0, 0.0, 0.0, 0.0, 0.0, 0.0, 0.0, 0.0, 0.0, 0.0, 0.0, 0.0, 0.0, 0.0, 0.0, 0.0, 0.0, 0.0, 0.0, 0.0, 0.0, 0.375, 0.25, 0.375, 0.25, 0.0, 0.0, 0.0, 0.0, 0.375, 0.3083, 0.375, 0.25, 0.375, 0.25, 0.375, 0.3083, 0.375, 0.375, 0.375, 0.3083, 0.375, 0.3083, 0.375, 0.375, 0.375, 0.3083, 0.375, 0.375, 0.375, 0.375, 0.375, 0.3083, 0.0, 0.0, 0.0, 0.0, 0.0, 0.0, 0.0, 0.0, 0.375, 0.25, 0.375, 0.25, 0.375, 0.25, 0.375, 0.25, 0.375, 0.25, 0.375, 0.3083, 0.375, 0.3083, 0.375, 0.25, 0.5593, 0.3622, 0.625, 0.3622, 0.625, 0.375, 0.5593, 0.375, 0.4255, 0.1875, 0.476, 0.1875, 0.476, 0.25, 0.4255, 0.25, 0.2372, 0.7118, 0.25, 0.7118, 0.25, 0.75, 0.2372, 0.75, 0.5364, 0.9593, 0.5593, 0.9593, 0.5593, 1.0, 0.5364, 1.0, 0.5593, 0.1875, 0.625, 0.1875, 0.625, 0.25, 0.5593, 0.25, 0.4255, 0.9593, 0.476, 0.9593, 0.476, 1.0, 0.4255, 1.0, 0.5593, 0.9593, 0.625, 0.9593, 0.625, 1.0, 0.5593, 1.0, 0.4255, 0.3622, 0.476, 0.3622, 0.476, 0.375, 0.4255, 0.375, 0.0, 0.0, 0.0, 0.0, 0.0, 0.0, 0.0, 0.0, 0.8343, 0.7118, 0.875, 0.7118, 0.875, 0.75, 0.8343, 0.75, 0.625, 0.03824, 0.625, 0.0, 0.625, 0.0, 0.625, 0.03824, 0.625, 0.8878, 0.625, 0.875, 0.625, 0.875, 0.625, 0.8878, 0.625, 0.2907, 0.625, 0.25, 0.625, 0.25, 0.625, 0.2907, 0.476, 0.3622, 0.5135, 0.3622, 0.5135, 0.375, 0.476, 0.375, 0.476, 0.1875, 0.5135, 0.1875, 0.5135, 0.25, 0.476, 0.25, 0.476, 0.9593, 0.5135, 0.9593, 0.5135, 1.0, 0.476, 1.0, 0.476, 0.08162, 0.5135, 0.08162, 0.5135, 0.125, 0.476, 0.125, 0.625, 0.1875, 0.625, 0.125, 0.625, 0.125, 0.625, 0.1875, 0.8343, 0.5625, 0.875, 0.5625, 0.875, 0.625, 0.8343, 0.625, 0.0, 0.0, 0.0, 0.0, 0.0, 0.0, 0.0, 0.0, 0.5593, 0.08162, 0.625, 0.08162, 0.625, 0.125, 0.5593, 0.125, 0.2372, 0.5625, 0.25, 0.5625, 0.25, 0.625, 0.2372, 0.625, 0.4255, 0.08162, 0.476, 0.08162, 0.476, 0.125, 0.4255, 0.125, 0.125, 0.5625, 0.1657, 0.5625, 0.1657, 0.625, 0.125, 0.625, 0.7935, 0.5625, 0.8343, 0.5625, 0.8343, 0.625, 0.7935, 0.625, 0.476, 0.9185, 0.5135, 0.9185, 0.5135, 0.9593, 0.476, 0.9593, 0.476, 0.25, 0.5135, 0.25, 0.5135, 0.2907, 0.476, 0.2907, 0.625, 0.3315, 0.625, 0.2907, 0.625, 0.2907, 0.625, 0.3315, 0.625, 1.0, 0.625, 0.9593, 0.625, 0.9593, 0.625, 1.0, 0.7935, 0.7118, 0.8343, 0.7118, 0.8343, 0.75, 0.7935, 0.75, 0.4255, 0.25, 0.476, 0.25, 0.476, 0.2907, 0.4255, 0.2907, 0.5593, 0.9185, 0.625, 0.9185, 0.625, 0.9593, 0.5593, 0.9593, 0.4255, 0.9185, 0.476, 0.9185, 0.476, 0.9593, 0.4255, 0.9593, 0.5364, 0.9185, 0.5593, 0.9185, 0.5593, 0.9593, 0.5364, 0.9593, 0.125, 0.7118, 0.1657, 0.7118, 0.1657, 0.75, 0.125, 0.75, 0.5593, 0.25, 0.625, 0.25, 0.625, 0.2907, 0.5593, 0.2907, 0.625, 0.125, 0.625, 0.0, 0.625, 0.0, 0.625, 0.125, 0.625, 0.1908, 0.625, 0.125, 0.625, 0.125, 0.625, 0.1908, 0.625, 1.0, 0.625, 1.0, 0.625, 1.0, 0.625, 1.0, 0.625, 0.25, 0.625, 0.25, 0.625, 0.25, 0.625, 0.25, 0.625, 0.25, 0.625, 0.25, 0.625, 0.25, 0.625, 0.25, 0.875, 0.5592, 0.875, 0.5, 0.875, 0.5, 0.875, 0.5592, 0.75, 0.5592, 0.8167, 0.5592, 0.8167, 0.625, 0.75, 0.625, 0.625, 1.0, 0.625, 1.0, 0.625, 1.0, 0.625, 1.0, 0.625, 0.1908, 0.625, 0.125, 0.625, 0.125, 0.625, 0.1908, 0.625, 0.0, 0.625, 0.125, 0.625, 0.125, 0.625, 0.0, 0.625, 0.1908, 0.625, 0.25, 0.625, 0.25, 0.625, 0.1908, 0.625, 0.125, 0.625, 0.125, 0.625, 0.0, 0.625, 0.0, 0.625, 0.25, 0.625, 0.25, 0.625, 0.25, 0.625, 0.25, 0.625, 5.75e-05, 0.625, 0.6674, 0.625, 1.0, 0.625, 0.0, 0.625, 0.125, 0.625, 0.0, 0.625, 0.0, 0.625, 0.125, 0.625, 0.125, 0.625, 0.0, 0.625, 0.0, 0.625, 0.125, 0.625, 0.0, 0.625, 0.125, 0.625, 0.125, 0.625, 0.0, 0.8167, 0.5592, 0.8167, 0.625, 0.8167, 0.625, 0.8167, 0.5592, 0.75, 0.625, 0.8167, 0.625, 0.8167, 0.75, 0.75, 0.75, 0.625, 1.0, 0.625, 1.0, 0.625, 1.0, 0.625, 1.0, 0.625, 0.25, 0.625, 0.25, 0.625, 0.25, 0.625, 0.25, 0.625, 0.25, 0.625, 0.25, 0.625, 0.25, 0.625, 0.25, 0.625, 1.0, 0.625, 1.0, 0.625, 1.0, 0.625, 1.0, 0.625, 0.1908, 0.625, 0.25, 0.625, 0.25, 0.625, 0.1908, 0.625, 0.1908, 0.625, 0.125, 0.625, 0.125, 0.625, 0.1908, 0.625, 0.125, 0.625, 0.0, 0.625, 0.0, 0.625, 0.125, 0.625, 0.1908, 0.625, 0.125, 0.625, 0.125, 0.625, 0.1908, 0.625, 0.1908, 0.625, 0.25, 0.625, 0.25, 0.625, 0.1908, 0.625, 0.1908, 0.625, 0.125, 0.625, 0.125, 0.625, 0.1908, 0.625, 0.0, 0.625, 0.125, 0.625, 0.125, 0.625, 0.0, 0.625, 0.125, 0.625, 0.0, 0.625, 0.0, 0.625, 0.125, 0.625, 0.1908, 0.625, 0.125, 0.625, 0.125, 0.625, 0.1908, 0.625, 0.1908, 0.625, 0.1908, 0.625, 0.125, 0.625, 0.125, 0.0, 0.0, 0.0, 0.0, 0.0, 0.0, 0.0, 0.0, 0.625, 0.9417, 0.625, 0.875, 0.625, 0.875, 0.625, 0.9417, 0.8167, 0.625, 0.8167, 0.75, 0.8167, 0.75, 0.8167, 0.625, 0.375, 0.0, 0.375, 0.125, 0.375, 0.125, 0.375, 7.807e-10, 0.375, 0.25, 0.375, 0.3083, 0.375, 0.3083, 0.375, 0.25, 0.0, 0.0, 0.0, 0.0, 0.0, 0.0, 0.0, 0.0, 0.375, 0.1908, 0.375, 0.25, 0.375, 0.25, 0.375, 0.1908, 0.0, 0.0, 0.0, 0.0, 0.0, 0.0, 0.0, 0.0, 0.0, 0.0, 0.0, 0.0, 0.0, 0.0, 0.0, 0.0, 0.7935, 0.5, 0.8343, 0.5, 0.8343, 0.5625, 0.7935, 0.5625, 0.125, 0.5, 0.1657, 0.5, 0.1657, 0.5625, 0.125, 0.5625, 0.2372, 0.5, 0.25, 0.5, 0.25, 0.5625, 0.2372, 0.5625, 0.8343, 0.5, 0.875, 0.5, 0.875, 0.5625, 0.8343, 0.5625, 0.625, 0.25, 0.625, 0.1875, 0.625, 0.1875, 0.625, 0.25, 0.476, 0.125, 0.5135, 0.125, 0.5135, 0.1875, 0.476, 0.1875, 0.0, 0.0, 0.0, 0.0, 0.0, 0.0, 0.0, 0.0, 0.5593, 0.125, 0.625, 0.125, 0.625, 0.1875, 0.5593, 0.1875, 0.4255, 0.125, 0.476, 0.125, 0.476, 0.1875, 0.4255, 0.1875, 0.125, 0.6684, 0.1657, 0.6684, 0.1657, 0.7118, 0.125, 0.7118, 0.7935, 0.6684, 0.8343, 0.6684, 0.8343, 0.7118, 0.7935, 0.7118, 0.4255, 0.0, 0.476, 0.0, 0.476, 0.03824, 0.4255, 0.03824, 0.5593, 0.0, 0.625, 0.0, 0.625, 0.03824, 0.5593, 0.03824, 0.5364, 0.0, 0.5593, 0.0, 0.5593, 0.03824, 0.5364, 0.03824, 0.0, 0.0, 0.0, 0.0, 0.0, 0.0, 0.0, 0.0, 0.476, 0.0, 0.5135, 0.0, 0.5135, 0.03824, 0.476, 0.03824, 0.625, 0.08162, 0.625, 0.03824, 0.625, 0.03824, 0.625, 0.08162, 0.8343, 0.6684, 0.875, 0.6684, 0.875, 0.7118, 0.8343, 0.7118, 0.2372, 0.6684, 0.25, 0.6684, 0.25, 0.7118, 0.2372, 0.7118, 0.2372, 0.625, 0.25, 0.625, 0.25, 0.6684, 0.2372, 0.6684, 0.8343, 0.625, 0.875, 0.625, 0.875, 0.6684, 0.8343, 0.6684, 0.625, 0.125, 0.625, 0.08162, 0.625, 0.08162, 0.625, 0.125, 0.7935, 0.625, 0.8343, 0.625, 0.8343, 0.6684, 0.7935, 0.6684, 0.125, 0.625, 0.1657, 0.625, 0.1657, 0.6684, 0.125, 0.6684, 0.4255, 0.03824, 0.476, 0.03824, 0.476, 0.08162, 0.4255, 0.08162, 0.5593, 0.03824, 0.625, 0.03824, 0.625, 0.08162, 0.5593, 0.08162, 0.5364, 0.03824, 0.5593, 0.03824, 0.5593, 0.08162, 0.5364, 0.08162, 0.0, 0.0, 0.0, 0.0, 0.0, 0.0, 0.0, 0.0, 0.476, 0.03824, 0.5135, 0.03824, 0.5135, 0.08162, 0.476, 0.08162, 0.5135, 0.9185, 0.5364, 0.9185, 0.5364, 0.9593, 0.5135, 0.9593, 0.5135, 0.9593, 0.5364, 0.9593, 0.5364, 1.0, 0.5135, 1.0, 0.5593, 0.3315, 0.5135, 0.3315, 0.5135, 0.2907, 0.5593, 0.2907, 0.5593, 0.2907, 0.5135, 0.2907, 0.5135, 0.25, 0.5593, 0.25, 0.5593, 0.25, 0.5135, 0.25, 0.5135, 0.1875, 0.5593, 0.1875, 0.5593, 0.1875, 0.5135, 0.1875, 0.5135, 0.125, 0.5593, 0.125, 0.5593, 0.125, 0.5135, 0.125, 0.5135, 0.08162, 0.5593, 0.08162, 0.5135, 0.08162, 0.5135, 0.03824, 0.5364, 0.03824, 0.5364, 0.08162, 0.5135, 0.03824, 0.5135, 1.0, 0.5364, 0.0, 0.5364, 0.03824, 0.5593, 0.375, 0.5135, 0.375, 0.5135, 0.3622, 0.5593, 0.3622, 0.5135, 0.875, 0.5364, 0.875, 0.5364, 0.8878, 0.5135, 0.8878, 0.75, 0.625, 0.7628, 0.625, 0.7628, 0.6684, 0.75, 0.6684, 0.2065, 0.625, 0.2372, 0.625, 0.2372, 0.6684, 0.2065, 0.6684, 0.2065, 0.6684, 0.2372, 0.6684, 0.2372, 0.7118, 0.2065, 0.7118, 0.75, 0.6684, 0.7628, 0.6684, 0.7628, 0.7118, 0.75, 0.7118, 0.2065, 0.5, 0.2372, 0.5, 0.2372, 0.5625, 0.2065, 0.5625, 0.75, 0.5, 0.7628, 0.5, 0.7628, 0.5625, 0.75, 0.5625, 0.5364, 0.875, 0.5593, 0.875, 0.5593, 0.8878, 0.5364, 0.8878, 0.4255, 0.875, 0.476, 0.875, 0.476, 0.8878, 0.4255, 0.8878, 0.5593, 0.875, 0.625, 0.875, 0.625, 0.8878, 0.5593, 0.8878, 0.75, 0.7118, 0.7628, 0.7118, 0.7628, 0.75, 0.75, 0.75, 0.625, 0.375, 0.625, 0.3622, 0.625, 0.3622, 0.625, 0.375, 0.476, 0.875, 0.5135, 0.875, 0.5135, 0.8878, 0.476, 0.8878, 0.75, 0.5625, 0.7628, 0.5625, 0.7628, 0.625, 0.75, 0.625, 0.2065, 0.5625, 0.2372, 0.5625, 0.2372, 0.625, 0.2065, 0.625, 0.476, 0.3315, 0.5135, 0.3315, 0.5135, 0.3622, 0.476, 0.3622, 0.625, 0.9185, 0.625, 0.8878, 0.625, 0.8878, 0.625, 0.9185, 0.4255, 0.3315, 0.476, 0.3315, 0.476, 0.3622, 0.4255, 0.3622, 0.2065, 0.7118, 0.2372, 0.7118, 0.2372, 0.75, 0.2065, 0.75, 0.5593, 0.3315, 0.625, 0.3315, 0.625, 0.3622, 0.5593, 0.3622, 0.5593, 0.2907, 0.625, 0.2907, 0.625, 0.3315, 0.5593, 0.3315, 0.1657, 0.7118, 0.2065, 0.7118, 0.2065, 0.75, 0.1657, 0.75, 0.4255, 0.2907, 0.476, 0.2907, 0.476, 0.3315, 0.4255, 0.3315, 0.625, 0.9593, 0.625, 0.9185, 0.625, 0.9185, 0.625, 0.9593, 0.476, 0.2907, 0.5135, 0.2907, 0.5135, 0.3315, 0.476, 0.3315, 0.1657, 0.5625, 0.2065, 0.5625, 0.2065, 0.625, 0.1657, 0.625, 0.1657, 0.5, 0.2065, 0.5, 0.2065, 0.5625, 0.1657, 0.5625, 0.1657, 0.6684, 0.2065, 0.6684, 0.2065, 0.7118, 0.1657, 0.7118, 0.1657, 0.625, 0.2065, 0.625, 0.2065, 0.6684, 0.1657, 0.6684, 0.5593, 0.3622, 0.5135, 0.3622, 0.5135, 0.3315, 0.5593, 0.3315, 0.5135, 0.8878, 0.5364, 0.8878, 0.5364, 0.9185, 0.5135, 0.9185, 0.7628, 0.625, 0.7935, 0.625, 0.7935, 0.6684, 0.7628, 0.6684, 0.7628, 0.6684, 0.7935, 0.6684, 0.7935, 0.7118, 0.7628, 0.7118, 0.7628, 0.5, 0.7935, 0.5, 0.7935, 0.5625, 0.7628, 0.5625, 0.5364, 0.8878, 0.5593, 0.8878, 0.5593, 0.9185, 0.5364, 0.9185, 0.4255, 0.8878, 0.476, 0.8878, 0.476, 0.9185, 0.4255, 0.9185, 0.5593, 0.8878, 0.625, 0.8878, 0.625, 0.9185, 0.5593, 0.9185, 0.7628, 0.7118, 0.7935, 0.7118, 0.7935, 0.75, 0.7628, 0.75, 0.625, 0.3622, 0.625, 0.3315, 0.625, 0.3315, 0.625, 0.3622, 0.476, 0.8878, 0.5135, 0.8878, 0.5135, 0.9185, 0.476, 0.9185, 0.7628, 0.5625, 0.7935, 0.5625, 0.7935, 0.625, 0.7628, 0.625, 0.375, 0.125, 0.375, 0.1908, 0.375, 0.1908, 0.375, 0.125, 0.0, 0.0, 0.0, 0.0, 0.0, 0.0, 0.0, 0.0, 0.625, 0.25, 0.625, 0.25, 0.625, 0.1908, 0.625, 0.1908, 0.625, 0.25, 0.625, 0.1908, 0.625, 0.1908, 0.625, 0.25, 0.625, 0.25, 0.625, 0.1908, 0.625, 0.1908, 0.625, 0.25, 0.625, 0.125, 0.625, 0.1908, 0.625, 0.1908, 0.625, 0.125, 0.625, 0.25, 0.625, 0.1908, 0.625, 0.1908, 0.625, 0.25, 0.625, 0.25, 0.625, 0.1908, 0.625, 0.1908, 0.625, 0.25, 0.625, 0.125, 0.625, 0.1908, 0.625, 0.1908, 0.625, 0.125, 0.8167, 0.5, 0.8167, 0.5592, 0.8167, 0.5592, 0.8167, 0.5, 0.625, 0.125, 0.625, 0.1908, 0.625, 0.1908, 0.625, 0.125, 0.625, 0.25, 0.625, 0.1908, 0.625, 0.1908, 0.625, 0.25, 0.75, 0.5, 0.8167, 0.5, 0.8167, 0.5592, 0.75, 0.5592, 0.875, 0.625, 0.875, 0.5592, 0.875, 0.5592, 0.875, 0.625, 0.625, 0.25, 0.625, 0.1908, 0.625, 0.1908, 0.625, 0.25, 0.375, 0.125, 0.375, 0.1908, 0.375, 0.1908, 0.375, 0.125, 0.0, 0.0, 0.0, 0.0, 0.0, 0.0, 0.0, 0.0, 0.625, 0.25, 0.625, 0.1908, 0.625, 0.1908, 0.625, 0.25, 0.625, 0.25, 0.625, 0.1908, 0.625, 0.1908, 0.625, 0.25, 0.8167, 0.5, 0.875, 0.5, 0.875, 0.5592, 0.8167, 0.5592, 0.0, 0.0, 0.0, 0.0, 0.0, 0.0, 0.0, 0.0, 0.0, 0.0, 0.0, 0.0, 0.0, 0.0, 0.0, 0.0, 0.0, 0.0, 0.0, 0.0, 0.0, 0.0, 0.0, 0.0, 0.0, 0.0, 0.0, 0.0, 0.0, 0.0, 0.0, 0.0, 0.0, 0.0, 0.0, 0.0, 0.0, 0.0, 0.0, 0.0, 0.0, 0.0, 0.0, 0.0, 0.0, 0.0, 0.0, 0.0, 0.0, 0.0, 0.0, 0.0, 0.0, 0.0, 0.0, 0.0, 0.0, 0.0, 0.0, 0.0, 0.0, 0.0, 0.0, 0.0, 0.1875, 0.125, 0.2862, 0.1908, 0.2862, 0.2353, 0.1875, 0.1541, 0.375, 0.125, 0.375, 0.1908, 0.375, 0.1908, 0.375, 0.125, 0.375, 0.125, 0.375, 0.1908, 0.375, 0.1908, 0.375, 0.125, 0.375, 0.125, 0.375, 0.1908, 0.375, 0.1908, 0.375, 0.125, 0.375, 0.125, 0.375, 0.1908, 0.375, 0.1908, 0.375, 0.125, 0.1875, 0.1541, 0.2862, 0.2353, 0.2862, 0.2862, 0.1875, 0.1875, 0.375, 0.125, 0.375, 0.1908, 0.375, 0.1908, 0.375, 0.125, 0.375, 0.125, 0.375, 0.1908, 0.375, 0.1908, 0.375, 0.125, 0.375, 0.125, 0.375, 0.1908, 0.375, 0.1908, 0.375, 0.125, 0.375, 0.125, 0.375, 0.1908, 0.375, 0.1908, 0.375, 0.125, 0.375, 0.125, 0.375, 0.1908, 0.375, 0.1908, 0.375, 0.125, 0.375, 0.125, 0.375, 0.1908, 0.375, 0.1908, 0.375, 0.125, 0.375, 0.125, 0.375, 0.1908, 0.375, 0.1908, 0.375, 0.125, 0.0, 0.0, 0.0, 0.0, 0.0, 0.0, 0.0, 0.0, 0.0, 0.0, 0.0, 0.0, 0.0, 0.0, 0.0, 0.0, 0.0, 0.0, 0.0, 0.0, 0.0, 0.0, 0.0, 0.0, 0.375, 0.125, 0.625, 0.125, 0.625, 0.1908, 0.375, 0.1908, 0.875, 0.625, 0.875, 0.5592, 0.875, 0.5592, 0.875, 0.625, 0.625, 0.25, 0.625, 0.1908, 0.625, 0.1908, 0.625, 0.25, 0.625, 0.1908, 0.625, 0.125, 0.625, 0.125, 0.625, 0.1908, 0.625, 0.125, 0.625, -1.792e-09, 0.625, 0.0, 0.625, 0.125, 0.625, 1.0, 0.625, 1.0, 0.625, 1.0, 0.625, 1.0, 0.625, 0.25, 0.625, 0.25, 0.625, 0.25, 0.625, 0.25, 0.625, 0.25, 0.625, 0.25, 0.625, 0.25, 0.625, 0.25, 0.625, 1.0, 0.625, 1.0, 0.625, 1.0, 0.625, 1.0, 0.625, 0.0, 0.625, 0.0, 0.625, 0.3339, 0.625, 0.0, 0.625, 0.25, 0.625, 0.25, 0.625, 0.25, 0.625, 0.25, 0.625, 1.0, 0.625, 1.0, 0.625, 1.0, 0.625, 1.0, 0.875, 0.5592, 0.875, 0.5, 0.875, 0.5, 0.875, 0.5592, 0.625, 0.25, 0.625, 0.25, 0.625, 0.25, 0.625, 0.25, 0.625, 0.25, 0.625, 0.25, 0.625, 0.25, 0.625, 0.25, 0.625, 1.0, 0.625, 1.0, 0.625, 1.0, 0.625, 1.0, 0.875, 0.75, 0.875, 0.625, 0.875, 0.625, 0.875, 0.75, 0.875, 0.75, 0.875, 0.625, 0.875, 0.625, 0.875, 0.75, 0.625, 1.0, 0.625, 1.0, 0.625, 1.0, 0.625, 1.0, 0.625, 0.25, 0.625, 0.25, 0.625, 0.25, 0.625, 0.25, 0.875, 0.5592, 0.875, 0.5, 0.875, 0.5, 0.875, 0.5592, 0.625, 1.0, 0.625, 1.0, 0.625, 1.0, 0.625, 1.0, 0.625, 0.25, 0.625, 0.25, 0.625, 0.25, 0.625, 0.25, 0.625, 1.0, 0.625, 1.0, 0.625, 1.0, 0.625, 1.0, 0.625, 1.0, 0.625, 1.0, 0.625, 1.0, 0.625, 1.0, 0.625, 0.125, 0.625, 0.0, 0.625, -1.792e-09, 0.625, 0.125, 0.625, 0.1908, 0.625, 0.125, 0.625, 0.125, 0.625, 0.1908, 0.625, 0.25, 0.625, 0.1908, 0.625, 0.1908, 0.625, 0.25, 0.875, 0.625, 0.875, 0.5592, 0.875, 0.5592, 0.875, 0.625, 0.625, 0.25, 0.625, 0.25, 0.625, 0.25, 0.625, 0.25, 0.625, 0.25, 0.625, 0.25, 0.625, 0.25, 0.625, 0.25, 0.625, 0.0, 0.625, 0.3339, 0.625, 0.6674, 0.625, 5.75e-05, 0.625, 0.25, 0.625, 0.25, 0.625, 0.25, 0.625, 0.25, 0.625, 0.25, 0.625, 0.25, 0.625, 0.25, 0.625, 0.25, 0.625, 1.0, 0.625, 1.0, 0.625, 1.0, 0.625, 1.0, 0.625, 1.0, 0.625, 1.0, 0.625, 1.0, 0.625, 1.0, 0.625, 0.25, 0.625, 0.25, 0.625, 0.25, 0.625, 0.25, 0.0, 0.0, 0.0, 0.0, 0.0, 0.0, 0.0, 0.0, 0.625, 0.25, 0.625, 0.1908, 0.625, 0.1908, 0.625, 0.25, 0.625, 0.25, 0.625, 0.25, 0.625, 0.25, 0.625, 0.25, 0.625, 1.0, 0.625, 1.0, 0.625, 1.0, 0.625, 1.0, 0.625, 0.1908, 0.625, 0.125, 0.625, 0.125, 0.625, 0.1908, 0.625, 0.125, 0.625, 0.0, 0.625, 0.0, 0.625, 0.125, 0.0, 0.0, 0.0, 0.0, 0.0, 0.0, 0.0, 0.0, 0.625, 1.0, 0.625, 0.9417, 0.625, 0.9417, 0.625, 1.0, 0.625, 0.375, 0.625, 0.3083, 0.625, 0.3083, 0.625, 0.375, 0.625, 0.3083, 0.625, 0.25, 0.625, 0.25, 0.625, 0.3083, 0.0, 0.0, 0.0, 0.0, 0.0, 0.0, 0.0, 0.0, 0.625, 0.9417, 0.625, 0.875, 0.625, 0.875, 0.625, 0.9417, 0.375, 0.3083, 0.375, 0.3083, 0.375, 0.375, 0.0, 0.0, 0.375, 0.3083, 0.375, 0.3083, 0.0, 0.0, 0.375, 0.375, 0.0, 0.0, 0.0, 0.0, 0.0, 0.0, 0.0, 0.0, 0.0, 0.0, 0.0, 0.0, 0.0, 0.0, 0.0, 0.0, 0.0, 0.0, 0.375, 0.3083, 0.625, 0.25, 0.625, 0.25, 0.625, 0.25, 0.625, 0.25, 0.375, 0.25, 0.375, 0.2503, 0.375, 0.3083, 0.375, 0.3083, 0.375, 0.25, 0.375, 0.2503, 0.375, 0.3083, 0.375, 0.3083, 0.625, 1.0, 0.625, 1.0, 0.625, 1.0, 0.625, 1.0, 0.625, 0.25, 0.625, 0.25, 0.625, 0.25, 0.625, 0.25, 0.625, 1.0, 0.625, 1.0, 0.625, 1.0, 0.625, 1.0, 0.625, 0.125, 0.625, 0.1908, 0.625, 0.1908, 0.625, 0.125, 0.625, 0.25, 0.625, 0.1908, 0.625, 0.1908, 0.625, 0.25, 0.625, 0.1908, 0.625, 0.125, 0.625, 0.125, 0.625, 0.1908, 0.625, 0.1908, 0.625, 0.25, 0.625, 0.25, 0.625, 0.1908, 0.625, 1.0, 0.625, 1.0, 0.625, 1.0, 0.625, 1.0, 0.625, 0.25, 0.625, 0.25, 0.625, 0.25, 0.625, 0.25, 0.625, 0.0, 0.625, 0.125, 0.625, 0.125, 0.625, 0.0, 0.625, 0.125, 0.625, 0.0, 0.625, 0.0, 0.625, 0.125, 0.375, 0.8878, 0.4255, 0.8878, 0.4255, 0.9185, 0.375, 0.9185, 0.375, 0.2907, 0.4255, 0.2907, 0.4255, 0.3315, 0.375, 0.3315, 0.375, 0.3315, 0.4255, 0.3315, 0.4255, 0.3622, 0.375, 0.3622, 0.375, 0.875, 0.4255, 0.875, 0.4255, 0.8878, 0.375, 0.8878, 0.375, 0.03824, 0.4255, 0.03824, 0.4255, 0.08162, 0.375, 0.08162, 0.375, 0.0, 0.4255, 0.0, 0.4255, 0.03824, 0.375, 0.03824, 0.375, 0.125, 0.4255, 0.125, 0.4255, 0.1875, 0.375, 0.1875, 0.375, 0.9185, 0.4255, 0.9185, 0.4255, 0.9593, 0.375, 0.9593, 0.375, 0.25, 0.4255, 0.25, 0.4255, 0.2907, 0.375, 0.2907, 0.375, 0.08162, 0.4255, 0.08162, 0.4255, 0.125, 0.375, 0.125, 0.375, 0.3622, 0.4255, 0.3622, 0.4255, 0.375, 0.375, 0.375, 0.375, 0.9593, 0.4255, 0.9593, 0.4255, 1.0, 0.375, 1.0, 0.375, 0.1875, 0.4255, 0.1875, 0.4255, 0.25, 0.375, 0.25, 0.5593, 0.9593, 0.5593, 0.9185, 0.5593, 0.9185, 0.5593, 0.9593, 0.5135, 0.1875, 0.5135, 0.25, 0.5135, 0.25, 0.5135, 0.1875, 0.5593, 0.1875, 0.5593, 0.125, 0.5593, 0.125, 0.5593, 0.1875, 0.5135, 0.08162, 0.5135, 0.125, 0.5135, 0.125, 0.5135, 0.08162, 0.5364, 0.03824, 0.5364, 0.0, 0.5364, 0.0, 0.5364, 0.03824, 0.375, 0.25, 0.375, 0.3083, 0.375, 0.375, 0.375, 0.375, 0.375, 0.3083, 0.375, 0.25])
me_cube.use_remesh_preserve_volume = False
me_cube.use_remesh_preserve_attributes = False
me_cube.use_mirror_vertex_groups = False
me_cube.update()
arm_metarig = bpy.data.armatures.new('metarig')  # bones are not reproduced

# ---- objects
ob_camera = bpy.data.objects.new('Camera', cam_camera)
ob_frontview = bpy.data.objects.new('frontview', None)
ob_sideview = bpy.data.objects.new('sideview', None)
ob_cube = bpy.data.objects.new('Cube', me_cube)
ob_metarig = bpy.data.objects.new('metarig', arm_metarig)

# ---- transforms, parenting, visibility, modifiers, constraints
ob_camera.location = (7.359, -6.926, 4.958)
ob_camera.rotation_euler = (1.109, 0.0, 0.8149)
ob_camera.lock_rotations_4d = False
ob_camera.empty_display_type = 'ARROWS'
ob_camera.color = (0.0, 0.0, 0.0, 0.0)
ob_camera.display_type = 'WIRE'
ob_camera.lineart.crease_threshold = 0.0
ob_frontview.location = (0.7155, 0.54, 2.6)
ob_frontview.rotation_euler = (1.571, -0.0, -0.0)
ob_frontview.scale = (3.0, 3.0, 3.0)
ob_frontview.lock_location = (True, True, True)
ob_frontview.lock_rotation = (True, True, True)
ob_frontview.lock_scale = (True, True, True)
ob_frontview.empty_display_type = 'IMAGE'
ob_frontview.empty_display_size = 5.0
ob_frontview.lineart.crease_threshold = 0.0
ob_sideview.location = (0.0, -1.233, 2.6)
ob_sideview.rotation_euler = (1.571, -0.0, 1.571)
ob_sideview.scale = (3.0, 3.0, 3.0)
ob_sideview.lock_location = (True, True, True)
ob_sideview.lock_rotation = (True, True, True)
ob_sideview.lock_scale = (True, True, True)
ob_sideview.empty_display_type = 'IMAGE'
ob_sideview.empty_display_size = 5.0
ob_sideview.lineart.crease_threshold = 0.0
ob_cube.parent = ob_metarig
ob_cube.matrix_parent_inverse = Matrix(((0.3851, -0.0, 0.0, -0.002251), (-0.0, 0.3851, -0.0, -0.009438), (0.0, -0.0, 0.3851, -0.04213), (-0.0, 0.0, -0.0, 1.0)))
ob_cube.location = (0.0, 0.0, 0.0)
ob_cube.lineart.crease_threshold = 0.0
_vg = ob_cube.vertex_groups.new(name='spine')
for _i, _w in zip([8, 24, 58, 61, 66, 78, 96, 240, 241, 243, 333], [0.0622, 0.07516, 0.02522, 0.2955, 0.02749, 0.03528, 0.08572, 0.4512, 0.05561, 0.1349, 0.009303]): _vg.add([_i], _w, 'REPLACE')
_vg = ob_cube.vertex_groups.new(name='spine.001')
for _i, _w in zip([0, 1, 2, 3, 8, 9, 10, 20, 21, 22, 23, 25, 43, 58, 59, 60, 66, 68, 70, 71, 76, 77, 79, 88, 96, 97, 100, 101, 105, 110, 128, 129, 238, 239, 240, 241, 242, 243, 244, 245, 326, 335, 338, 341, 351, 356, 374, 423, 424], [0.383, 0.09334, 0.523, 0.156, 0.6279, 0.0725, 0.4652, 0.3998, 0.1128, 0.09772, 0.06584, 0.01129, 0.05052, 0.231, 0.2023, 0.1834, 0.5944, 0.04421, 0.1517, 0.3939, 0.3908, 0.1181, 0.06883, 0.002151, 0.07855, 0.2175, 0.474, 0.123, 0.8098, 0.0683, 0.3782, 0.1987, 0.3596, 0.3049, 0.2209, 0.4842, 0.3623, 0.469, 0.4256, 0.7572, 0.1565, 0.514, 1.0, 0.0882, 0.01159, 0.2345, 0.4618, 0.09725, 0.09738]): _vg.add([_i], _w, 'REPLACE')
_vg = ob_cube.vertex_groups.new(name='spine.002')
for _i, _w in zip([0, 1, 2, 3, 4, 5, 6, 7, 8, 9, 10, 11, 20, 21, 23, 58, 59, 60, 66, 67, 68, 70, 71, 76, 77, 97, 100, 101, 102, 103, 104, 105, 129, 238, 239, 240, 241, 242, 243, 244, 326, 335, 336, 337, 356, 374], [0.3928, 0.5954, 0.283, 0.683, 0.05776, 0.05814, 0.04757, 0.04986, 0.2122, 0.8288, 0.2181, 0.3305, 0.5093, 0.7356, 0.01477, 0.04898, 0.1131, 0.027, 0.2392, 0.002117, 0.5136, 0.7304, 0.245, 0.4719, 0.6881, 0.08731, 0.2739, 0.6962, 0.0125, 0.009617, 0.8114, 0.03568, 0.06853, 0.2205, 0.08926, 0.03675, 0.1039, 0.154, 0.06483, 0.1551, 0.6947, 0.2773, 0.05998, 0.8853, 0.0596, 0.1258]): _vg.add([_i], _w, 'REPLACE')
_vg = ob_cube.vertex_groups.new(name='spine.003')
for _i, _w in zip([4, 5, 11, 14, 15, 17, 18, 67, 72, 74, 103, 104, 107, 108, 109, 214, 329, 336, 337, 339, 340, 359, 367, 393, 406, 407, 409, 410, 411, 413, 418, 422], [0.1301, 0.08752, 0.05411, 0.6187, 0.06712, 0.1086, 0.1402, 0.01783, 0.1568, 0.05591, 0.8883, 0.08994, 0.9718, 0.004082, 0.05243, 0.02664, 0.0532, 0.2497, 0.01231, 0.7808, 0.1094, 0.01409, 0.002325, 0.05552, 0.01848, 0.07589, 0.1055, 0.7365, 0.5248, 0.9399, 0.819, 0.02887]): _vg.add([_i], _w, 'REPLACE')
_vg = ob_cube.vertex_groups.new(name='spine.004')
for _i, _w in zip([14, 16, 17, 18, 19, 74, 75, 108, 109, 133, 214, 215, 216, 235, 236, 237, 329, 339, 340, 359, 366, 367, 375, 376, 379, 390, 391, 393, 399, 406, 407, 409, 410, 411, 412, 413, 418], [0.008012, 0.1362, 0.1829, 0.764, 0.7634, 0.6988, 0.4609, 0.1917, 0.9141, 0.6797, 0.634, 0.5472, 0.2354, 0.004137, 0.2888, 0.5668, 0.1969, 0.000391, 0.8188, 0.6963, 0.6121, 0.5473, 0.03, 0.008624, 0.03195, 0.04276, 0.07011, 0.09368, 0.09228, 0.1003, 0.02378, 0.02114, 0.1209, 0.1104, 0.02688, 0.01202, 0.112]): _vg.add([_i], _w, 'REPLACE')
_vg = ob_cube.vertex_groups.new(name='spine.005')
for _i, _w in zip([16, 17, 18, 19, 74, 75, 108, 109, 133, 155, 158, 180, 187, 200, 214, 215, 216, 235, 236, 237, 257, 259, 267, 273, 275, 278, 284, 301, 302, 311, 313, 314, 316, 329, 340, 359, 366, 367, 391, 399, 406, 437, 438, 440, 442, 444, 445, 446, 449], [0.0919, 0.0182, 0.04907, 0.09007, 0.1042, 0.3808, 0.06152, 0.01691, 0.1623, 0.083, 0.02199, 0.006573, 0.05036, 0.03408, 0.2979, 0.3715, 0.7461, 0.9685, 0.6637, 0.3785, 0.1671, 0.03274, 0.07072, 0.06604, 0.03583, 0.08763, 0.07981, 0.1683, 0.07815, 0.04365, 0.1202, 0.2098, 0.06761, 0.04422, 0.05041, 0.1245, 0.3191, 0.4071, 0.03553, 0.01513, 0.002773, 0.0415, 0.01099, 0.003287, 0.02518, 0.01637, 0.01791, 0.03991, 0.0338]): _vg.add([_i], _w, 'REPLACE')
_vg = ob_cube.vertex_groups.new(name='spine.006')
for _i, _w in zip([154, 155, 156, 157, 158, 159, 160, 161, 162, 163, 164, 165, 166, 167, 168, 169, 170, 171, 172, 173, 174, 175, 176, 177, 178, 179, 180, 181, 182, 183, 184, 185, 186, 187, 188, 189, 190, 191, 192, 193, 194, 195, 196, 197, 198, 199, 200, 246, 247, 248, 249, 250, 251, 252, 253, 254, 255, 256, 257, 258, 259, 260, 261, 262, 263, 264, 265, 266, 267, 268, 269, 270, 271, 272, 273, 274, 275, 276, 277, 278, 279, 280, 281, 282, 283, 284, 285, 286, 287, 288, 289, 290, 291, 292, 293, 294, 295, 296, 297, 298, 299, 300, 301, 302, 303, 304, 305, 306, 307, 308, 309, 310, 311, 312, 313, 314, 315, 316, 317, 318, 319, 320, 321, 322, 323, 324, 325, 436, 437, 438, 439, 440, 441, 442, 443, 444, 445, 446, 447, 448, 449, 450, 451, 452, 453, 454, 455, 456, 457, 458, 459], [0.9982, 0.917, 0.9991, 0.9889, 0.964, 0.997, 0.9878, 0.9986, 0.9763, 0.9948, 0.9944, 0.9982, 0.983, 0.9953, 0.9981, 0.9942, 0.9994, 0.9991, 0.999, 0.9985, 0.9969, 0.9967, 0.9865, 0.9887, 0.9821, 0.9992, 0.9717, 0.9983, 0.9845, 0.9969, 0.9994, 0.999, 0.9932, 0.9496, 0.999, 0.9885, 0.9974, 0.9798, 0.995, 0.9942, 0.9981, 0.9992, 0.9988, 0.9967, 0.9881, 0.9992, 0.958, 0.9986, 0.9908, 0.9975, 0.9991, 0.9952, 0.9841, 0.9993, 0.984, 0.9994, 0.9806, 0.9993, 0.8329, 0.9986, 0.9586, 0.9992, 0.9974, 0.9802, 0.9953, 0.9988, 0.9896, 0.999, 0.9293, 0.9979, 0.9801, 0.9958, 0.9989, 0.9916, 0.934, 0.999, 0.9571, 0.9993, 0.9991, 0.9124, 0.9928, 0.9917, 0.9924, 0.993, 0.9936, 0.9202, 0.9991, 0.9944, 0.9982, 0.9994, 0.9969, 0.9994, 0.989, 0.9981, 0.9761, 0.9949, 0.999, 0.9867, 0.9797, 0.9994, 0.9837, 0.9992, 0.8317, 0.9218, 0.9993, 0.9919, 0.9889, 0.9978, 0.9768, 0.995, 0.999, 0.9871, 0.9532, 0.981, 0.8798, 0.7902, 0.9921, 0.9324, 0.9991, 0.9943, 0.9982, 0.9993, 0.9969, 0.9993, 0.9994, 0.9991, 0.9992, 0.9917, 0.9466, 0.9735, 0.991, 0.9781, 0.9913, 0.9647, 0.9874, 0.9694, 0.9686, 0.9481, 0.9917, 0.9916, 0.9546, 0.995, 0.995, 0.9967, 0.9952, 0.9969, 0.9975, 0.9932, 0.9916, 0.9928, 0.993]): _vg.add([_i], _w, 'REPLACE')
_vg = ob_cube.vertex_groups.new(name='shoulder.L')
_vg = ob_cube.vertex_groups.new(name='upper_arm.L')
_vg = ob_cube.vertex_groups.new(name='forearm.L')
_vg = ob_cube.vertex_groups.new(name='hand.L')
_vg = ob_cube.vertex_groups.new(name='shoulder.R')
for _i, _w in zip([5, 6, 7, 11, 12, 13, 14, 15, 16, 17, 18, 19, 67, 68, 69, 72, 73, 74, 75, 102, 106, 108, 133, 201, 202, 203, 204, 205, 206, 214, 215, 236, 237, 327, 328, 329, 359, 363, 366, 375, 376, 377, 378, 379, 390, 391, 392, 393, 399, 400, 406, 407, 408, 409, 410, 411, 412, 413, 414, 415, 416, 417, 419, 420, 421, 422], [0.1175, 0.05622, 0.0802, 0.04364, 0.7382, 0.5402, 0.03949, 0.812, 0.7318, 0.6297, 0.01546, 0.1254, 0.02424, 0.00564, 0.01957, 0.1488, 0.5534, 0.1257, 0.1483, 0.149, 0.8708, 0.687, 0.1344, 0.04971, 0.03445, 0.7814, 0.5765, 0.7549, 0.2208, 0.0001821, 0.05554, 0.03226, 0.03494, 0.141, 0.7527, 0.6653, 0.136, 0.7466, 0.0476, 0.8386, 0.8533, 0.3712, 0.09447, 0.7267, 0.8078, 0.8297, 0.259, 0.754, 0.8022, 0.6302, 0.7785, 0.8686, 0.9381, 0.6435, 0.05598, 0.2224, 0.9014, 0.00249, 0.3513, 0.1563, 0.1388, 0.107, 0.3047, 0.7039, 0.8603, 0.622]): _vg.add([_i], _w, 'REPLACE')
_vg = ob_cube.vertex_groups.new(name='upper_arm.R')
for _i, _w in zip([12, 13, 72, 106, 201, 202, 203, 204, 205, 206, 207, 208, 209, 210, 211, 212, 217, 218, 219, 220, 221, 222, 328, 362, 363, 364, 365, 368, 369, 375, 376, 377, 378, 379, 380, 381, 382, 383, 390, 391, 392, 393, 394, 395, 399, 400, 401, 402, 406, 408, 409, 411, 414, 415, 416, 417, 419, 420, 421, 422], [0.09002, 0.2748, 0.05171, 0.01999, 0.9453, 0.9467, 0.1899, 0.379, 0.2172, 0.753, 0.9126, 0.8788, 0.9286, 0.9674, 0.9171, 0.9501, 0.1357, 0.3915, 0.08405, 0.08236, 0.1652, 0.06341, 0.09789, 0.9774, 0.2162, 0.8837, 0.9343, 0.2509, 0.1426, 0.09117, 0.09085, 0.582, 0.875, 0.1864, 0.95, 0.8857, 0.08245, 0.263, 0.1066, 0.03634, 0.659, 0.05716, 0.8857, 0.3991, 0.04302, 0.2827, 0.9134, 0.06876, 0.04725, 0.02888, 0.1259, 0.009498, 0.63, 0.8302, 0.8549, 0.8864, 0.6604, 0.271, 0.1109, 0.2826]): _vg.add([_i], _w, 'REPLACE')
_vg = ob_cube.vertex_groups.new(name='forearm.R')
for _i, _w in zip([207, 208, 209, 210, 211, 212, 213, 217, 218, 219, 220, 221, 222, 223, 224, 225, 226, 227, 228, 230, 232, 233, 364, 365, 368, 369, 370, 371, 373, 380, 381, 382, 383, 384, 385, 388, 394, 395, 396, 398, 401, 402, 403, 425, 426, 427, 428, 429, 430, 431, 432, 433, 434, 435], [0.08277, 0.1216, 0.0512, 0.01951, 0.0834, 0.04926, 0.9127, 0.8705, 0.6129, 0.9141, 0.9182, 0.8358, 0.9365, 0.1632, 0.3508, 0.1056, 0.1702, 0.4663, 0.1179, 0.05558, 0.0008177, 0.0509, 0.1116, 0.06745, 0.7586, 0.8581, 0.1557, 0.4931, 0.03392, 0.02705, 0.1141, 0.9133, 0.7384, 0.08493, 0.747, 0.0423, 0.115, 0.6035, 0.7051, 0.04966, 0.07648, 0.9084, 0.08512, 0.6407, 0.3575, 0.6514, 0.9458, 0.9496, 0.9298, 0.9527, 0.2835, 0.9678, 0.2336, 0.9676]): _vg.add([_i], _w, 'REPLACE')
_vg = ob_cube.vertex_groups.new(name='hand.R')
for _i, _w in zip([213, 223, 224, 225, 226, 227, 228, 229, 230, 231, 232, 233, 234, 370, 371, 372, 373, 384, 385, 386, 387, 388, 389, 396, 397, 398, 403, 404, 405, 425, 426, 427, 428, 429, 430, 431, 432, 433, 434, 435], [0.08716, 0.8374, 0.6486, 0.895, 0.8298, 0.5336, 0.8822, 0.9776, 0.9443, 0.9787, 0.9746, 0.9491, 0.9779, 0.8443, 0.5069, 0.9796, 0.958, 0.9152, 0.2527, 0.9782, 0.9921, 0.9538, 0.978, 0.2944, 0.9928, 0.9501, 0.9152, 0.9792, 0.9806, 0.3595, 0.645, 0.3508, 0.05029, 0.05111, 0.07013, 0.04363, 0.7168, 0.008318, 0.7674, 0.009854]): _vg.add([_i], _w, 'REPLACE')
_vg = ob_cube.vertex_groups.new(name='breast.L')
_vg = ob_cube.vertex_groups.new(name='breast.R')
for _i, _w in zip([0, 1, 2, 3, 4, 5, 6, 7, 9, 11, 12, 13, 14, 15, 17, 20, 21, 67, 68, 69, 70, 72, 73, 76, 77, 100, 101, 102, 103, 104, 106, 326, 327, 328, 335, 336, 337, 339, 377, 392, 400, 408, 409, 410, 411, 412, 418, 422], [0.0378, 0.2474, 0.02132, 0.1037, 0.7818, 0.732, 0.8502, 0.8491, 0.06311, 0.5501, 0.1646, 0.1526, 0.2778, 0.1067, 0.003979, 0.02239, 0.1117, 0.8799, 0.3759, 0.941, 0.0676, 0.6129, 0.4142, 0.03168, 0.1453, 0.02458, 0.1135, 0.8008, 0.07494, 0.08314, 0.08877, 0.08304, 0.811, 0.1364, 0.01861, 0.6765, 0.05608, 0.1563, 0.03628, 0.06434, 0.08208, 0.00653, 0.08154, 0.06771, 0.09528, 0.004019, 0.01527, 0.0253]): _vg.add([_i], _w, 'REPLACE')
_vg = ob_cube.vertex_groups.new(name='pelvis.L')
for _i, _w in zip([24, 61, 78, 96, 240, 333], [0.06928, 0.2849, 0.01466, 0.04764, 0.0603, 0.007118]): _vg.add([_i], _w, 'REPLACE')
_vg = ob_cube.vertex_groups.new(name='pelvis.R')
for _i, _w in zip([0, 1, 2, 3, 8, 10, 20, 22, 23, 24, 25, 27, 28, 29, 30, 43, 44, 45, 58, 59, 60, 61, 66, 70, 71, 76, 77, 78, 79, 80, 81, 88, 89, 96, 97, 100, 101, 105, 110, 111, 112, 113, 120, 121, 128, 129, 238, 239, 240, 241, 242, 243, 244, 245, 326, 330, 333, 335, 341, 342, 343, 344, 351, 356, 374, 423, 424], [0.1633, 0.0149, 0.1281, 0.02474, 0.06334, 0.2801, 0.0441, 0.7892, 0.8319, 0.714, 0.1602, 0.1075, 0.07209, 0.1574, 0.05122, 0.8117, 0.7419, 0.1235, 0.6354, 0.6349, 0.6229, 0.4043, 0.08919, 0.009316, 0.3118, 0.08552, 0.008648, 0.7531, 0.6514, 0.1228, 0.06987, 0.3592, 0.6379, 0.7294, 0.6128, 0.1996, 0.0412, 0.1333, 0.8723, 0.1436, 0.07287, 0.03975, 0.07783, 0.8791, 0.5902, 0.7004, 0.3692, 0.537, 0.2106, 0.3204, 0.4251, 0.2847, 0.3796, 0.2081, 0.04562, 0.2768, 0.9218, 0.1561, 0.825, 0.5206, 0.0878, 0.1129, 0.8452, 0.6534, 0.3629, 0.7894, 0.7891]): _vg.add([_i], _w, 'REPLACE')
_vg = ob_cube.vertex_groups.new(name='thigh.L')
_vg = ob_cube.vertex_groups.new(name='shin.L')
_vg = ob_cube.vertex_groups.new(name='foot.L')
_vg = ob_cube.vertex_groups.new(name='toe.L')
_vg = ob_cube.vertex_groups.new(name='heel.02.L')
_vg = ob_cube.vertex_groups.new(name='thigh.R')
for _i, _w in zip([10, 22, 23, 24, 25, 26, 27, 28, 29, 30, 31, 32, 33, 34, 43, 44, 45, 47, 48, 54, 55, 56, 57, 58, 59, 60, 62, 63, 64, 65, 71, 78, 79, 80, 81, 82, 83, 88, 89, 94, 95, 96, 97, 98, 99, 110, 111, 112, 113, 114, 115, 120, 121, 123, 126, 127, 130, 131, 239, 242, 330, 332, 334, 341, 342, 343, 344, 345, 346, 351, 352, 355, 357, 423, 424], [0.01575, 0.05877, 0.06583, 0.1299, 0.8015, 1.0, 0.8846, 0.9241, 0.8284, 0.94, 0.9982, 0.9963, 0.996, 0.9906, 0.1058, 0.2312, 0.8499, 0.05145, 0.01253, 0.9941, 0.9959, 0.9889, 0.9943, 0.005901, 0.02101, 0.1534, 0.987, 0.9814, 0.9806, 0.9634, 0.01617, 0.1437, 0.2564, 0.8674, 0.9231, 0.9988, 0.9919, 0.6056, 0.3061, 0.9914, 0.9956, 0.04167, 0.0757, 0.9957, 0.9499, 0.007385, 0.853, 0.9235, 0.9517, 0.9966, 0.9927, 0.9187, 0.09045, 0.02143, 0.9985, 0.9942, 0.9661, 0.9454, 0.06569, 0.04483, 0.7159, 0.9969, 0.9695, 0.04738, 0.4713, 0.9073, 0.8814, 0.9979, 0.9938, 0.1088, 0.002502, 0.9923, 0.975, 0.05915, 0.05895]): _vg.add([_i], _w, 'REPLACE')
_vg = ob_cube.vertex_groups.new(name='shin.R')
for _i, _w in zip([35, 36, 37, 38, 39, 40, 41, 42, 46, 47, 48, 49, 65, 84, 85, 86, 90, 91, 99, 116, 117, 118, 119, 122, 123, 130, 131, 136, 137, 138, 148, 331, 334, 347, 348, 349, 350, 352, 357, 361], [0.9842, 0.9591, 0.9983, 0.9632, 0.815, 0.009051, 0.6256, 0.003293, 0.9847, 0.9488, 0.9688, 0.9752, 0.02314, 0.987, 0.9616, 0.7882, 0.9856, 1.017, 0.05008, 0.9797, 0.9884, 0.1681, 0.05024, 0.9948, 0.964, 0.01781, 0.05465, 0.114, 0.05428, 0.09368, 0.01039, 0.9834, 0.01101, 0.982, 0.9977, 0.7048, 0.2037, 0.9732, 4.268e-05, 0.03666]): _vg.add([_i], _w, 'REPLACE')
_vg = ob_cube.vertex_groups.new(name='foot.R')
for _i, _w in zip([36, 38, 39, 40, 41, 42, 50, 52, 85, 86, 87, 92, 118, 119, 124, 125, 132, 135, 136, 137, 138, 139, 140, 141, 148, 149, 151, 152, 153, 349, 350, 353, 354, 358, 360, 361], [0.02643, 0.01673, 0.1191, 0.9411, 0.2999, 0.8292, 0.1083, 0.1021, 0.02277, 0.1369, 0.9677, 0.06515, 0.777, 0.9863, 0.1606, 0.2614, 0.1593, 0.08321, 0.06242, 0.05191, 0.03267, 0.004713, 0.7788, 0.8842, 0.01392, 0.05934, 0.05644, 0.005771, 0.04044, 0.2275, 0.7406, 0.5728, 0.3587, 0.5055, 0.2198, 0.1723]): _vg.add([_i], _w, 'REPLACE')
_vg = ob_cube.vertex_groups.new(name='toe.R')
for _i, _w in zip([42, 50, 51, 52, 53, 92, 93, 124, 125, 132, 134, 135, 139, 140, 141, 142, 143, 144, 145, 146, 147, 151, 353, 354, 358], [0.1329, 0.01038, 0.9873, 0.05862, 0.987, 0.004752, 0.9901, 0.7988, 0.7015, 0.798, 0.9747, 0.9181, 0.9723, 0.1026, 0.03617, 0.9916, 0.987, 0.9877, 0.9923, 0.9874, 0.9766, 0.01431, 0.2067, 0.2553, 0.2163]): _vg.add([_i], _w, 'REPLACE')
_vg = ob_cube.vertex_groups.new(name='heel.02.R')
for _i, _w in zip([39, 41, 50, 52, 86, 92, 118, 124, 125, 132, 136, 137, 138, 140, 141, 148, 149, 150, 151, 152, 153, 349, 350, 353, 354, 358, 360, 361], [0.06748, 0.08794, 0.854, 0.8317, 0.07965, 0.9052, 0.05314, 0.03091, 0.03086, 0.03728, 0.8273, 0.9366, 0.8772, 0.1194, 0.06595, 0.9349, 0.9159, 0.955, 0.907, 0.957, 0.9321, 0.06775, 0.0834, 0.2201, 0.3905, 0.2792, 0.7787, 0.7818]): _vg.add([_i], _w, 'REPLACE')
_m = ob_cube.modifiers.new('Mirror', 'MIRROR')
_m = ob_cube.modifiers.new('Armature', 'ARMATURE')
_m.object = ob_metarig
ob_metarig.location = (0.005845, 0.02451, 0.1094)
ob_metarig.scale = (2.597, 2.597, 2.597)
ob_metarig.lineart.crease_threshold = 0.0

# ---- collection membership
col_collection.objects.link(ob_camera)
col_collection.objects.link(ob_frontview)
col_collection.objects.link(ob_sideview)
col_collection.objects.link(ob_cube)
col_collection.objects.link(ob_metarig)

# ---- scene / render settings (as saved in the file)
scene.camera = ob_camera
scene.frame_start = 1; scene.frame_end = 250; scene.frame_set(1)
scene.render.engine = 'BLENDER_EEVEE_NEXT'
scene.cycles.use_denoising = False
scene.cycles.samples = 128
scene.cycles.sampling_pattern = 'TABULATED_SOBOL'
scene.cycles.use_adaptive_sampling = False
scene.cycles.use_light_tree = False
scene.view_settings.view_transform = 'Filmic'
bpy.context.view_layer.update()

# ---- added for rendering (the .blend has no usable light): sun
light_auto_sun = bpy.data.lights.new('AutoSun', 'SUN')
light_auto_sun.energy = 3.0
light_auto_sun.angle = 0.0523599
ob_auto_sun = bpy.data.objects.new('AutoSun', light_auto_sun)
scene.collection.objects.link(ob_auto_sun)
ob_auto_sun.rotation_euler = (0.872665, 0.174533, 0.523599)
bpy.context.view_layer.update()
